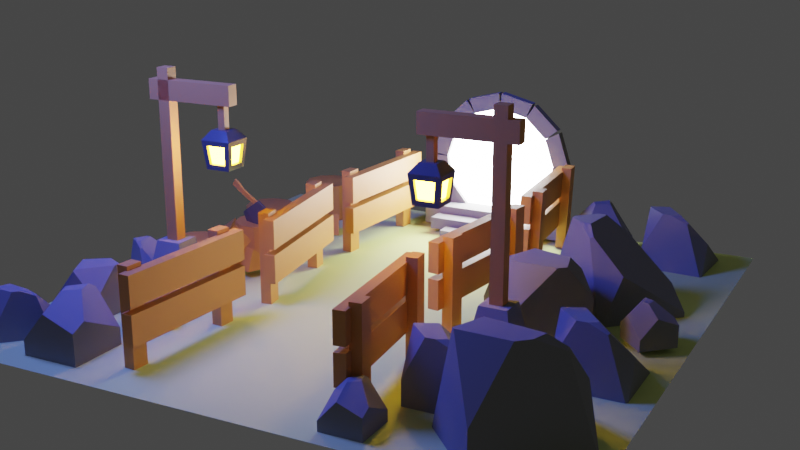 # Source: portal.blend  (saved by Blender 3.2.14; exported with 4.5.12 LTS)
import bpy
from mathutils import Matrix  # noqa: F401  (used for matrix-valued properties, if any)

bpy.ops.wm.read_factory_settings(use_empty=True)
scene = bpy.context.scene
scene.name = 'Scene'

# ---- collections
col_others = bpy.data.collections.new('others'); scene.collection.children.link(col_others)
col_fences = bpy.data.collections.new('fences'); scene.collection.children.link(col_fences)
col_trunks = bpy.data.collections.new('trunks'); scene.collection.children.link(col_trunks)
col_floor = bpy.data.collections.new('floor'); scene.collection.children.link(col_floor)
col_axe = bpy.data.collections.new('axe'); scene.collection.children.link(col_axe)
col_polelights = bpy.data.collections.new('poleLights'); scene.collection.children.link(col_polelights)
col_rocks = bpy.data.collections.new('rocks'); scene.collection.children.link(col_rocks)
col_portal = bpy.data.collections.new('portal'); scene.collection.children.link(col_portal)

# ---- materials (node trees are filled in below, after node groups)
mat_wood = bpy.data.materials.new('wood')
mat_grass = bpy.data.materials.new('grass')
mat_metal = bpy.data.materials.new('metal')
mat_rock = bpy.data.materials.new('rock')
mat_lampemission = bpy.data.materials.new('lampEmission')
mat_potallight = bpy.data.materials.new('potalLight')

# ---- material node trees
mat_wood.use_nodes = True; mat_wood.node_tree.nodes.clear()
_N = mat_wood.node_tree.nodes; _L = mat_wood.node_tree.links
n0 = _N.new('ShaderNodeBsdfPrincipled'); n0.name = 'Principled BSDF'; n0.location = (10, 300)
n0.distribution = 'GGX'
n0.subsurface_method = 'RANDOM_WALK_SKIN'
n0.inputs[0].default_value = (0.6738, 0.2841, 0.06243, 1.0)
n0.inputs[3].default_value = 1.45
n0.inputs[27].default_value = (0.0, 0.0, 0.0, 1.0)
n0.inputs[28].default_value = 1.0
n1 = _N.new('ShaderNodeOutputMaterial'); n1.name = 'Material Output'; n1.location = (300, 300)
_L.new(n0.outputs[0], n1.inputs[0])
n1.is_active_output = True
mat_grass.use_nodes = True; mat_grass.node_tree.nodes.clear()
_N = mat_grass.node_tree.nodes; _L = mat_grass.node_tree.links
n0 = _N.new('ShaderNodeBsdfPrincipled'); n0.name = 'Principled BSDF'; n0.location = (10, 300)
n0.distribution = 'GGX'
n0.subsurface_method = 'RANDOM_WALK_SKIN'
n0.inputs[0].default_value = (0.7046, 0.814, 0.2767, 1.0)
n0.inputs[2].default_value = 1.0
n0.inputs[3].default_value = 1.45
n0.inputs[27].default_value = (0.0, 0.0, 0.0, 1.0)
n0.inputs[28].default_value = 1.0
n1 = _N.new('ShaderNodeOutputMaterial'); n1.name = 'Material Output'; n1.location = (300, 300)
_L.new(n0.outputs[0], n1.inputs[0])
n1.is_active_output = True
mat_metal.use_nodes = True; mat_metal.node_tree.nodes.clear()
_N = mat_metal.node_tree.nodes; _L = mat_metal.node_tree.links
n0 = _N.new('ShaderNodeBsdfPrincipled'); n0.name = 'Principled BSDF'; n0.location = (10, 300)
n0.distribution = 'GGX'
n0.subsurface_method = 'RANDOM_WALK_SKIN'
n0.inputs[0].default_value = (0.0985, 0.0985, 0.0985, 1.0)
n0.inputs[2].default_value = 0.1269
n0.inputs[3].default_value = 1.45
n0.inputs[27].default_value = (0.0, 0.0, 0.0, 1.0)
n0.inputs[28].default_value = 1.0
n1 = _N.new('ShaderNodeOutputMaterial'); n1.name = 'Material Output'; n1.location = (300, 300)
_L.new(n0.outputs[0], n1.inputs[0])
n1.is_active_output = True
mat_rock.use_nodes = True; mat_rock.node_tree.nodes.clear()
_N = mat_rock.node_tree.nodes; _L = mat_rock.node_tree.links
n0 = _N.new('ShaderNodeBsdfPrincipled'); n0.name = 'Principled BSDF'; n0.location = (10, 300)
n0.distribution = 'GGX'
n0.subsurface_method = 'RANDOM_WALK_SKIN'
n0.inputs[0].default_value = (0.2529, 0.2529, 0.2529, 1.0)
n0.inputs[2].default_value = 1.0
n0.inputs[3].default_value = 1.45
n0.inputs[27].default_value = (0.0, 0.0, 0.0, 1.0)
n0.inputs[28].default_value = 1.0
n1 = _N.new('ShaderNodeOutputMaterial'); n1.name = 'Material Output'; n1.location = (300, 300)
_L.new(n0.outputs[0], n1.inputs[0])
n1.is_active_output = True
mat_lampemission.use_nodes = True; mat_lampemission.node_tree.nodes.clear()
_N = mat_lampemission.node_tree.nodes; _L = mat_lampemission.node_tree.links
n0 = _N.new('ShaderNodeOutputMaterial'); n0.name = 'Material Output'; n0.location = (300, 300)
n1 = _N.new('ShaderNodeEmission'); n1.name = 'Emission'; n1.location = (10, 300)
n1.inputs[0].default_value = (1.0, 0.5251, 0.01975, 1.0)
n1.inputs[1].default_value = 80.0
_L.new(n1.outputs[0], n0.inputs[0])
n0.is_active_output = True
mat_potallight.use_nodes = True; mat_potallight.node_tree.nodes.clear()
_N = mat_potallight.node_tree.nodes; _L = mat_potallight.node_tree.links
n0 = _N.new('ShaderNodeOutputMaterial'); n0.name = 'Material Output'; n0.location = (300, 300)
n1 = _N.new('ShaderNodeEmission'); n1.name = 'Emission'; n1.location = (10, 300)
n1.inputs[1].default_value = 40.0
_L.new(n1.outputs[0], n0.inputs[0])
n0.is_active_output = True

# ---- world
world_world = bpy.data.worlds.new('World'); scene.world = world_world
world_world.use_nodes = True; world_world.node_tree.nodes.clear()
_N = world_world.node_tree.nodes; _L = world_world.node_tree.links
n0 = _N.new('ShaderNodeOutputWorld'); n0.name = 'World Output'; n0.location = (300, 300)
n1 = _N.new('ShaderNodeBackground'); n1.name = 'Background'; n1.location = (10, 300)
n1.inputs[0].default_value = (0.05088, 0.05088, 0.05088, 1.0)
_L.new(n1.outputs[0], n0.inputs[0])
n0.is_active_output = True
world_world.color = (0.05088, 0.05088, 0.05088)
world_world.use_sun_shadow = False
world_world.sun_shadow_jitter_overblur = 0.0

# ---- cameras
cam_camera_001 = bpy.data.cameras.new('Camera.001')

# ---- lights
light_area = bpy.data.lights.new('Area', 'AREA')
light_area.color = (0.05781, 0.1009, 1.0)
light_area.transmission_factor = 0.0
light_area.energy = 188.5
light_area.shadow_soft_size = 1.0
light_area.shadow_maximum_resolution = 0.006
light_area.use_absolute_resolution = True
light_area.size = 1.0
light_area.size_y = 1.0

# ---- meshes
me_cube_003 = bpy.data.meshes.new('Cube.003')
me_cube_003.from_pydata([(-1.0, -1.0, -1.0), (-1.0, -1.0, 1.0), (-1.0, 1.0, -1.0), (-1.0, 1.0, 1.0), (1.0, -1.0, -1.0), (1.0, -1.0, 1.0), (1.0, 1.0, -1.0), (1.0, 1.0, 1.0), (-14.86, -1.018, -1.0), (-14.86, -1.018, 1.0), (-14.86, 0.9819, -1.0), (-14.86, 0.9819, 1.0), (-12.86, -1.018, -1.0), (-12.86, -1.018, 1.0), (-12.86, 0.9819, -1.0), (-12.86, 0.9819, 1.0), (-16.01, 2.674, 0.288), (-16.01, 2.674, 0.9134), (-16.0, 0.6736, 0.288), (-16.0, 0.6736, 0.9134), (2.011, 2.7, 0.288), (2.011, 2.7, 0.9134), (2.022, 0.6998, 0.288), (2.022, 0.6998, 0.9134), (-16.01, 2.674, -0.4603), (-16.01, 2.674, 0.1651), (-16.0, 0.6736, -0.4603), (-16.0, 0.6736, 0.1651), (2.011, 2.7, -0.4603), (2.011, 2.7, 0.1651), (2.022, 0.6998, -0.4603), (2.022, 0.6998, 0.1651)], [], [(0, 1, 3, 2), (2, 3, 7, 6), (6, 7, 5, 4), (4, 5, 1, 0), (7, 3, 1, 5), (8, 9, 11, 10), (10, 11, 15, 14), (14, 15, 13, 12), (12, 13, 9, 8), (15, 11, 9, 13), (21, 17, 19, 23), (19, 18, 22, 23), (17, 16, 18, 19), (21, 20, 16, 17), (23, 22, 20, 21), (29, 25, 27, 31), (27, 26, 30, 31), (25, 24, 26, 27), (29, 28, 24, 25), (31, 30, 28, 29)])
_uv = me_cube_003.uv_layers.new(name='UVMap')
_uv.uv.foreach_set('vector', [0.375, 0.0, 0.625, 0.0, 0.625, 0.25, 0.375, 0.25, 0.375, 0.25, 0.625, 0.25, 0.625, 0.5, 0.375, 0.5, 0.375, 0.5, 0.625, 0.5, 0.625, 0.75, 0.375, 0.75, 0.375, 0.75, 0.625, 0.75, 0.625, 1.0, 0.375, 1.0, 0.625, 0.5, 0.875, 0.5, 0.875, 0.75, 0.625, 0.75, 0.375, 0.0, 0.625, 0.0, 0.625, 0.25, 0.375, 0.25, 0.375, 0.25, 0.625, 0.25, 0.625, 0.5, 0.375, 0.5, 0.375, 0.5, 0.625, 0.5, 0.625, 0.75, 0.375, 0.75, 0.375, 0.75, 0.625, 0.75, 0.625, 1.0, 0.375, 1.0, 0.625, 0.5, 0.875, 0.5, 0.875, 0.75, 0.625, 0.75, 0.125, 0.5, 0.375, 0.5, 0.375, 0.75, 0.125, 0.75, 0.375, 0.75, 0.625, 0.75, 0.625, 1.0, 0.375, 1.0, 0.375, 0.5, 0.625, 0.5, 0.625, 0.75, 0.375, 0.75, 0.375, 0.25, 0.625, 0.25, 0.625, 0.5, 0.375, 0.5, 0.375, 0.0, 0.625, 0.0, 0.625, 0.25, 0.375, 0.25, 0.125, 0.5, 0.375, 0.5, 0.375, 0.75, 0.125, 0.75, 0.375, 0.75, 0.625, 0.75, 0.625, 1.0, 0.375, 1.0, 0.375, 0.5, 0.625, 0.5, 0.625, 0.75, 0.375, 0.75, 0.375, 0.25, 0.625, 0.25, 0.625, 0.5, 0.375, 0.5, 0.375, 0.0, 0.625, 0.0, 0.625, 0.25, 0.375, 0.25])
me_cube_003.materials.append(mat_wood)
me_cube_003.update()
me_cube_028 = bpy.data.meshes.new('Cube.028')
me_cube_028.from_pydata([(-1.0, -1.0, -1.0), (-1.0, -1.0, 1.0), (-1.0, 1.0, -1.0), (-1.0, 1.0, 1.0), (1.0, -1.0, -1.0), (1.0, -1.0, 1.0), (1.0, 1.0, -1.0), (1.0, 1.0, 1.0), (-14.86, -1.018, -1.0), (-14.86, -1.018, 1.0), (-14.86, 0.9819, -1.0), (-14.86, 0.9819, 1.0), (-12.86, -1.018, -1.0), (-12.86, -1.018, 1.0), (-12.86, 0.9819, -1.0), (-12.86, 0.9819, 1.0), (-16.01, 2.674, 0.288), (-16.01, 2.674, 0.9134), (-16.0, 0.6736, 0.288), (-16.0, 0.6736, 0.9134), (2.011, 2.7, 0.288), (2.011, 2.7, 0.9134), (2.022, 0.6998, 0.288), (2.022, 0.6998, 0.9134), (-16.01, 2.674, -0.4603), (-16.01, 2.674, 0.1651), (-16.0, 0.6736, -0.4603), (-16.0, 0.6736, 0.1651), (2.011, 2.7, -0.4603), (2.011, 2.7, 0.1651), (2.022, 0.6998, -0.4603), (2.022, 0.6998, 0.1651)], [], [(0, 1, 3, 2), (2, 3, 7, 6), (6, 7, 5, 4), (4, 5, 1, 0), (7, 3, 1, 5), (8, 9, 11, 10), (10, 11, 15, 14), (14, 15, 13, 12), (12, 13, 9, 8), (15, 11, 9, 13), (21, 17, 19, 23), (19, 18, 22, 23), (17, 16, 18, 19), (21, 20, 16, 17), (23, 22, 20, 21), (29, 25, 27, 31), (27, 26, 30, 31), (25, 24, 26, 27), (29, 28, 24, 25), (31, 30, 28, 29)])
_uv = me_cube_028.uv_layers.new(name='UVMap')
_uv.uv.foreach_set('vector', [0.375, 0.0, 0.625, 0.0, 0.625, 0.25, 0.375, 0.25, 0.375, 0.25, 0.625, 0.25, 0.625, 0.5, 0.375, 0.5, 0.375, 0.5, 0.625, 0.5, 0.625, 0.75, 0.375, 0.75, 0.375, 0.75, 0.625, 0.75, 0.625, 1.0, 0.375, 1.0, 0.625, 0.5, 0.875, 0.5, 0.875, 0.75, 0.625, 0.75, 0.375, 0.0, 0.625, 0.0, 0.625, 0.25, 0.375, 0.25, 0.375, 0.25, 0.625, 0.25, 0.625, 0.5, 0.375, 0.5, 0.375, 0.5, 0.625, 0.5, 0.625, 0.75, 0.375, 0.75, 0.375, 0.75, 0.625, 0.75, 0.625, 1.0, 0.375, 1.0, 0.625, 0.5, 0.875, 0.5, 0.875, 0.75, 0.625, 0.75, 0.125, 0.5, 0.375, 0.5, 0.375, 0.75, 0.125, 0.75, 0.375, 0.75, 0.625, 0.75, 0.625, 1.0, 0.375, 1.0, 0.375, 0.5, 0.625, 0.5, 0.625, 0.75, 0.375, 0.75, 0.375, 0.25, 0.625, 0.25, 0.625, 0.5, 0.375, 0.5, 0.375, 0.0, 0.625, 0.0, 0.625, 0.25, 0.375, 0.25, 0.125, 0.5, 0.375, 0.5, 0.375, 0.75, 0.125, 0.75, 0.375, 0.75, 0.625, 0.75, 0.625, 1.0, 0.375, 1.0, 0.375, 0.5, 0.625, 0.5, 0.625, 0.75, 0.375, 0.75, 0.375, 0.25, 0.625, 0.25, 0.625, 0.5, 0.375, 0.5, 0.375, 0.0, 0.625, 0.0, 0.625, 0.25, 0.375, 0.25])
me_cube_028.materials.append(mat_wood)
me_cube_028.update()
me_cube_029 = bpy.data.meshes.new('Cube.029')
me_cube_029.from_pydata([(-1.0, -1.0, -1.0), (-1.0, -1.0, 1.0), (-1.0, 1.0, -1.0), (-1.0, 1.0, 1.0), (1.0, -1.0, -1.0), (1.0, -1.0, 1.0), (1.0, 1.0, -1.0), (1.0, 1.0, 1.0), (-14.86, -1.018, -1.0), (-14.86, -1.018, 1.0), (-14.86, 0.9819, -1.0), (-14.86, 0.9819, 1.0), (-12.86, -1.018, -1.0), (-12.86, -1.018, 1.0), (-12.86, 0.9819, -1.0), (-12.86, 0.9819, 1.0), (-16.01, 2.674, 0.288), (-16.01, 2.674, 0.9134), (-16.0, 0.6736, 0.288), (-16.0, 0.6736, 0.9134), (2.011, 2.7, 0.288), (2.011, 2.7, 0.9134), (2.022, 0.6998, 0.288), (2.022, 0.6998, 0.9134), (-16.01, 2.674, -0.4603), (-16.01, 2.674, 0.1651), (-16.0, 0.6736, -0.4603), (-16.0, 0.6736, 0.1651), (2.011, 2.7, -0.4603), (2.011, 2.7, 0.1651), (2.022, 0.6998, -0.4603), (2.022, 0.6998, 0.1651)], [], [(0, 1, 3, 2), (2, 3, 7, 6), (6, 7, 5, 4), (4, 5, 1, 0), (7, 3, 1, 5), (8, 9, 11, 10), (10, 11, 15, 14), (14, 15, 13, 12), (12, 13, 9, 8), (15, 11, 9, 13), (21, 17, 19, 23), (19, 18, 22, 23), (17, 16, 18, 19), (21, 20, 16, 17), (23, 22, 20, 21), (29, 25, 27, 31), (27, 26, 30, 31), (25, 24, 26, 27), (29, 28, 24, 25), (31, 30, 28, 29)])
_uv = me_cube_029.uv_layers.new(name='UVMap')
_uv.uv.foreach_set('vector', [0.375, 0.0, 0.625, 0.0, 0.625, 0.25, 0.375, 0.25, 0.375, 0.25, 0.625, 0.25, 0.625, 0.5, 0.375, 0.5, 0.375, 0.5, 0.625, 0.5, 0.625, 0.75, 0.375, 0.75, 0.375, 0.75, 0.625, 0.75, 0.625, 1.0, 0.375, 1.0, 0.625, 0.5, 0.875, 0.5, 0.875, 0.75, 0.625, 0.75, 0.375, 0.0, 0.625, 0.0, 0.625, 0.25, 0.375, 0.25, 0.375, 0.25, 0.625, 0.25, 0.625, 0.5, 0.375, 0.5, 0.375, 0.5, 0.625, 0.5, 0.625, 0.75, 0.375, 0.75, 0.375, 0.75, 0.625, 0.75, 0.625, 1.0, 0.375, 1.0, 0.625, 0.5, 0.875, 0.5, 0.875, 0.75, 0.625, 0.75, 0.125, 0.5, 0.375, 0.5, 0.375, 0.75, 0.125, 0.75, 0.375, 0.75, 0.625, 0.75, 0.625, 1.0, 0.375, 1.0, 0.375, 0.5, 0.625, 0.5, 0.625, 0.75, 0.375, 0.75, 0.375, 0.25, 0.625, 0.25, 0.625, 0.5, 0.375, 0.5, 0.375, 0.0, 0.625, 0.0, 0.625, 0.25, 0.375, 0.25, 0.125, 0.5, 0.375, 0.5, 0.375, 0.75, 0.125, 0.75, 0.375, 0.75, 0.625, 0.75, 0.625, 1.0, 0.375, 1.0, 0.375, 0.5, 0.625, 0.5, 0.625, 0.75, 0.375, 0.75, 0.375, 0.25, 0.625, 0.25, 0.625, 0.5, 0.375, 0.5, 0.375, 0.0, 0.625, 0.0, 0.625, 0.25, 0.375, 0.25])
me_cube_029.materials.append(mat_wood)
me_cube_029.update()
me_cube_030 = bpy.data.meshes.new('Cube.030')
me_cube_030.from_pydata([(-1.0, -1.0, -1.0), (-1.0, -1.0, 1.0), (-1.0, 1.0, -1.0), (-1.0, 1.0, 1.0), (1.0, -1.0, -1.0), (1.0, -1.0, 1.0), (1.0, 1.0, -1.0), (1.0, 1.0, 1.0), (-14.86, -1.018, -1.0), (-14.86, -1.018, 1.0), (-14.86, 0.9819, -1.0), (-14.86, 0.9819, 1.0), (-12.86, -1.018, -1.0), (-12.86, -1.018, 1.0), (-12.86, 0.9819, -1.0), (-12.86, 0.9819, 1.0), (-16.01, 2.674, 0.288), (-16.01, 2.674, 0.9134), (-16.0, 0.6736, 0.288), (-16.0, 0.6736, 0.9134), (2.011, 2.7, 0.288), (2.011, 2.7, 0.9134), (2.022, 0.6998, 0.288), (2.022, 0.6998, 0.9134), (-16.01, 2.674, -0.4603), (-16.01, 2.674, 0.1651), (-16.0, 0.6736, -0.4603), (-16.0, 0.6736, 0.1651), (2.011, 2.7, -0.4603), (2.011, 2.7, 0.1651), (2.022, 0.6998, -0.4603), (2.022, 0.6998, 0.1651)], [], [(0, 1, 3, 2), (2, 3, 7, 6), (6, 7, 5, 4), (4, 5, 1, 0), (7, 3, 1, 5), (8, 9, 11, 10), (10, 11, 15, 14), (14, 15, 13, 12), (12, 13, 9, 8), (15, 11, 9, 13), (21, 17, 19, 23), (19, 18, 22, 23), (17, 16, 18, 19), (21, 20, 16, 17), (23, 22, 20, 21), (29, 25, 27, 31), (27, 26, 30, 31), (25, 24, 26, 27), (29, 28, 24, 25), (31, 30, 28, 29)])
_uv = me_cube_030.uv_layers.new(name='UVMap')
_uv.uv.foreach_set('vector', [0.375, 0.0, 0.625, 0.0, 0.625, 0.25, 0.375, 0.25, 0.375, 0.25, 0.625, 0.25, 0.625, 0.5, 0.375, 0.5, 0.375, 0.5, 0.625, 0.5, 0.625, 0.75, 0.375, 0.75, 0.375, 0.75, 0.625, 0.75, 0.625, 1.0, 0.375, 1.0, 0.625, 0.5, 0.875, 0.5, 0.875, 0.75, 0.625, 0.75, 0.375, 0.0, 0.625, 0.0, 0.625, 0.25, 0.375, 0.25, 0.375, 0.25, 0.625, 0.25, 0.625, 0.5, 0.375, 0.5, 0.375, 0.5, 0.625, 0.5, 0.625, 0.75, 0.375, 0.75, 0.375, 0.75, 0.625, 0.75, 0.625, 1.0, 0.375, 1.0, 0.625, 0.5, 0.875, 0.5, 0.875, 0.75, 0.625, 0.75, 0.125, 0.5, 0.375, 0.5, 0.375, 0.75, 0.125, 0.75, 0.375, 0.75, 0.625, 0.75, 0.625, 1.0, 0.375, 1.0, 0.375, 0.5, 0.625, 0.5, 0.625, 0.75, 0.375, 0.75, 0.375, 0.25, 0.625, 0.25, 0.625, 0.5, 0.375, 0.5, 0.375, 0.0, 0.625, 0.0, 0.625, 0.25, 0.375, 0.25, 0.125, 0.5, 0.375, 0.5, 0.375, 0.75, 0.125, 0.75, 0.375, 0.75, 0.625, 0.75, 0.625, 1.0, 0.375, 1.0, 0.375, 0.5, 0.625, 0.5, 0.625, 0.75, 0.375, 0.75, 0.375, 0.25, 0.625, 0.25, 0.625, 0.5, 0.375, 0.5, 0.375, 0.0, 0.625, 0.0, 0.625, 0.25, 0.375, 0.25])
me_cube_030.materials.append(mat_wood)
me_cube_030.update()
me_cube_031 = bpy.data.meshes.new('Cube.031')
me_cube_031.from_pydata([(-1.0, -1.0, -1.0), (-1.0, -1.0, 1.0), (-1.0, 1.0, -1.0), (-1.0, 1.0, 1.0), (1.0, -1.0, -1.0), (1.0, -1.0, 1.0), (1.0, 1.0, -1.0), (1.0, 1.0, 1.0), (-14.86, -1.018, -1.0), (-14.86, -1.018, 1.0), (-14.86, 0.9819, -1.0), (-14.86, 0.9819, 1.0), (-12.86, -1.018, -1.0), (-12.86, -1.018, 1.0), (-12.86, 0.9819, -1.0), (-12.86, 0.9819, 1.0), (-16.01, 2.674, 0.288), (-16.01, 2.674, 0.9134), (-16.0, 0.6736, 0.288), (-16.0, 0.6736, 0.9134), (2.011, 2.7, 0.288), (2.011, 2.7, 0.9134), (2.022, 0.6998, 0.288), (2.022, 0.6998, 0.9134), (-16.01, 2.674, -0.4603), (-16.01, 2.674, 0.1651), (-16.0, 0.6736, -0.4603), (-16.0, 0.6736, 0.1651), (2.011, 2.7, -0.4603), (2.011, 2.7, 0.1651), (2.022, 0.6998, -0.4603), (2.022, 0.6998, 0.1651)], [], [(0, 1, 3, 2), (2, 3, 7, 6), (6, 7, 5, 4), (4, 5, 1, 0), (7, 3, 1, 5), (8, 9, 11, 10), (10, 11, 15, 14), (14, 15, 13, 12), (12, 13, 9, 8), (15, 11, 9, 13), (21, 17, 19, 23), (19, 18, 22, 23), (17, 16, 18, 19), (21, 20, 16, 17), (23, 22, 20, 21), (29, 25, 27, 31), (27, 26, 30, 31), (25, 24, 26, 27), (29, 28, 24, 25), (31, 30, 28, 29)])
_uv = me_cube_031.uv_layers.new(name='UVMap')
_uv.uv.foreach_set('vector', [0.375, 0.0, 0.625, 0.0, 0.625, 0.25, 0.375, 0.25, 0.375, 0.25, 0.625, 0.25, 0.625, 0.5, 0.375, 0.5, 0.375, 0.5, 0.625, 0.5, 0.625, 0.75, 0.375, 0.75, 0.375, 0.75, 0.625, 0.75, 0.625, 1.0, 0.375, 1.0, 0.625, 0.5, 0.875, 0.5, 0.875, 0.75, 0.625, 0.75, 0.375, 0.0, 0.625, 0.0, 0.625, 0.25, 0.375, 0.25, 0.375, 0.25, 0.625, 0.25, 0.625, 0.5, 0.375, 0.5, 0.375, 0.5, 0.625, 0.5, 0.625, 0.75, 0.375, 0.75, 0.375, 0.75, 0.625, 0.75, 0.625, 1.0, 0.375, 1.0, 0.625, 0.5, 0.875, 0.5, 0.875, 0.75, 0.625, 0.75, 0.125, 0.5, 0.375, 0.5, 0.375, 0.75, 0.125, 0.75, 0.375, 0.75, 0.625, 0.75, 0.625, 1.0, 0.375, 1.0, 0.375, 0.5, 0.625, 0.5, 0.625, 0.75, 0.375, 0.75, 0.375, 0.25, 0.625, 0.25, 0.625, 0.5, 0.375, 0.5, 0.375, 0.0, 0.625, 0.0, 0.625, 0.25, 0.375, 0.25, 0.125, 0.5, 0.375, 0.5, 0.375, 0.75, 0.125, 0.75, 0.375, 0.75, 0.625, 0.75, 0.625, 1.0, 0.375, 1.0, 0.375, 0.5, 0.625, 0.5, 0.625, 0.75, 0.375, 0.75, 0.375, 0.25, 0.625, 0.25, 0.625, 0.5, 0.375, 0.5, 0.375, 0.0, 0.625, 0.0, 0.625, 0.25, 0.375, 0.25])
me_cube_031.materials.append(mat_wood)
me_cube_031.update()
me_cube_032 = bpy.data.meshes.new('Cube.032')
me_cube_032.from_pydata([(-1.0, -1.0, -1.0), (-1.0, -1.0, 1.0), (-1.0, 1.0, -1.0), (-1.0, 1.0, 1.0), (1.0, -1.0, -1.0), (1.0, -1.0, 1.0), (1.0, 1.0, -1.0), (1.0, 1.0, 1.0), (-14.86, -1.018, -1.0), (-14.86, -1.018, 1.0), (-14.86, 0.9819, -1.0), (-14.86, 0.9819, 1.0), (-12.86, -1.018, -1.0), (-12.86, -1.018, 1.0), (-12.86, 0.9819, -1.0), (-12.86, 0.9819, 1.0), (-16.01, 2.674, 0.288), (-16.01, 2.674, 0.9134), (-16.0, 0.6736, 0.288), (-16.0, 0.6736, 0.9134), (2.011, 2.7, 0.288), (2.011, 2.7, 0.9134), (2.022, 0.6998, 0.288), (2.022, 0.6998, 0.9134), (-16.01, 2.674, -0.4603), (-16.01, 2.674, 0.1651), (-16.0, 0.6736, -0.4603), (-16.0, 0.6736, 0.1651), (2.011, 2.7, -0.4603), (2.011, 2.7, 0.1651), (2.022, 0.6998, -0.4603), (2.022, 0.6998, 0.1651)], [], [(0, 1, 3, 2), (2, 3, 7, 6), (6, 7, 5, 4), (4, 5, 1, 0), (7, 3, 1, 5), (8, 9, 11, 10), (10, 11, 15, 14), (14, 15, 13, 12), (12, 13, 9, 8), (15, 11, 9, 13), (21, 17, 19, 23), (19, 18, 22, 23), (17, 16, 18, 19), (21, 20, 16, 17), (23, 22, 20, 21), (29, 25, 27, 31), (27, 26, 30, 31), (25, 24, 26, 27), (29, 28, 24, 25), (31, 30, 28, 29)])
_uv = me_cube_032.uv_layers.new(name='UVMap')
_uv.uv.foreach_set('vector', [0.375, 0.0, 0.625, 0.0, 0.625, 0.25, 0.375, 0.25, 0.375, 0.25, 0.625, 0.25, 0.625, 0.5, 0.375, 0.5, 0.375, 0.5, 0.625, 0.5, 0.625, 0.75, 0.375, 0.75, 0.375, 0.75, 0.625, 0.75, 0.625, 1.0, 0.375, 1.0, 0.625, 0.5, 0.875, 0.5, 0.875, 0.75, 0.625, 0.75, 0.375, 0.0, 0.625, 0.0, 0.625, 0.25, 0.375, 0.25, 0.375, 0.25, 0.625, 0.25, 0.625, 0.5, 0.375, 0.5, 0.375, 0.5, 0.625, 0.5, 0.625, 0.75, 0.375, 0.75, 0.375, 0.75, 0.625, 0.75, 0.625, 1.0, 0.375, 1.0, 0.625, 0.5, 0.875, 0.5, 0.875, 0.75, 0.625, 0.75, 0.125, 0.5, 0.375, 0.5, 0.375, 0.75, 0.125, 0.75, 0.375, 0.75, 0.625, 0.75, 0.625, 1.0, 0.375, 1.0, 0.375, 0.5, 0.625, 0.5, 0.625, 0.75, 0.375, 0.75, 0.375, 0.25, 0.625, 0.25, 0.625, 0.5, 0.375, 0.5, 0.375, 0.0, 0.625, 0.0, 0.625, 0.25, 0.375, 0.25, 0.125, 0.5, 0.375, 0.5, 0.375, 0.75, 0.125, 0.75, 0.375, 0.75, 0.625, 0.75, 0.625, 1.0, 0.375, 1.0, 0.375, 0.5, 0.625, 0.5, 0.625, 0.75, 0.375, 0.75, 0.375, 0.25, 0.625, 0.25, 0.625, 0.5, 0.375, 0.5, 0.375, 0.0, 0.625, 0.0, 0.625, 0.25, 0.375, 0.25])
me_cube_032.materials.append(mat_wood)
me_cube_032.update()
me_cylinder = bpy.data.meshes.new('Cylinder')
me_cylinder.from_pydata([(0.0, 1.0, -0.03172), (0.0, 1.0, 1.893), (0.5878, 0.809, -0.03172), (0.5878, 0.809, 1.893), (0.9511, 0.309, -0.03172), (0.9511, 0.309, 1.893), (0.9511, -0.309, -0.03172), (0.9511, -0.309, 1.893), (0.5878, -0.809, -0.03172), (0.5878, -0.809, 1.893), (-8.742e-08, -1.0, -0.03172), (-8.742e-08, -1.0, 1.893), (-0.5878, -0.809, -0.03172), (-0.5878, -0.809, 1.893), (-0.9511, -0.309, -0.03172), (-0.9511, -0.309, 1.893), (-0.9511, 0.309, -0.03172), (-0.9511, 0.309, 1.893), (-0.5878, 0.809, -0.03172), (-0.5878, 0.809, 1.893)], [], [(0, 1, 3, 2), (2, 3, 5, 4), (4, 5, 7, 6), (6, 7, 9, 8), (8, 9, 11, 10), (10, 11, 13, 12), (12, 13, 15, 14), (14, 15, 17, 16), (3, 1, 19, 17, 15, 13, 11, 9, 7, 5), (16, 17, 19, 18), (18, 19, 1, 0)])
_uv = me_cylinder.uv_layers.new(name='UVMap')
_uv.uv.foreach_set('vector', [1.0, 0.5, 1.0, 1.0, 0.9, 1.0, 0.9, 0.5, 0.9, 0.5, 0.9, 1.0, 0.8, 1.0, 0.8, 0.5, 0.8, 0.5, 0.8, 1.0, 0.7, 1.0, 0.7, 0.5, 0.7, 0.5, 0.7, 1.0, 0.6, 1.0, 0.6, 0.5, 0.6, 0.5, 0.6, 1.0, 0.5, 1.0, 0.5, 0.5, 0.5, 0.5, 0.5, 1.0, 0.4, 1.0, 0.4, 0.5, 0.4, 0.5, 0.4, 1.0, 0.3, 1.0, 0.3, 0.5, 0.3, 0.5, 0.3, 1.0, 0.2, 1.0, 0.2, 0.5, 0.3911, 0.4442, 0.25, 0.49, 0.1089, 0.4442, 0.02175, 0.3242, 0.02175, 0.1758, 0.1089, 0.05584, 0.25, 0.01, 0.3911, 0.05584, 0.4783, 0.1758, 0.4783, 0.3242, 0.2, 0.5, 0.2, 1.0, 0.1, 1.0, 0.1, 0.5, 0.1, 0.5, 0.1, 1.0, -7.451e-08, 1.0, -7.451e-08, 0.5])
me_cylinder.materials.append(mat_wood)
me_cylinder.update()
me_cylinder_001 = bpy.data.meshes.new('Cylinder.001')
me_cylinder_001.from_pydata([(0.0, 1.0, -0.03172), (0.0, 1.0, 2.208), (0.5878, 0.809, -0.03172), (0.5878, 0.809, 2.208), (0.9511, 0.309, -0.03172), (0.9511, 0.309, 2.208), (0.9511, -0.309, -0.03172), (0.9511, -0.309, 2.208), (0.5878, -0.809, -0.03172), (0.5878, -0.809, 2.208), (-8.742e-08, -1.0, -0.03172), (-8.742e-08, -1.0, 2.208), (-0.5878, -0.809, -0.03172), (-0.5878, -0.809, 2.208), (-0.9511, -0.309, -0.03172), (-0.9511, -0.309, 2.208), (-0.9511, 0.309, -0.03172), (-0.9511, 0.309, 2.208), (-0.5878, 0.809, -0.03172), (-0.5878, 0.809, 2.208)], [], [(0, 1, 3, 2), (2, 3, 5, 4), (4, 5, 7, 6), (6, 7, 9, 8), (8, 9, 11, 10), (10, 11, 13, 12), (12, 13, 15, 14), (14, 15, 17, 16), (3, 1, 19, 17, 15, 13, 11, 9, 7, 5), (16, 17, 19, 18), (18, 19, 1, 0)])
_uv = me_cylinder_001.uv_layers.new(name='UVMap')
_uv.uv.foreach_set('vector', [1.0, 0.5, 1.0, 1.0, 0.9, 1.0, 0.9, 0.5, 0.9, 0.5, 0.9, 1.0, 0.8, 1.0, 0.8, 0.5, 0.8, 0.5, 0.8, 1.0, 0.7, 1.0, 0.7, 0.5, 0.7, 0.5, 0.7, 1.0, 0.6, 1.0, 0.6, 0.5, 0.6, 0.5, 0.6, 1.0, 0.5, 1.0, 0.5, 0.5, 0.5, 0.5, 0.5, 1.0, 0.4, 1.0, 0.4, 0.5, 0.4, 0.5, 0.4, 1.0, 0.3, 1.0, 0.3, 0.5, 0.3, 0.5, 0.3, 1.0, 0.2, 1.0, 0.2, 0.5, 0.3911, 0.4442, 0.25, 0.49, 0.1089, 0.4442, 0.02175, 0.3242, 0.02175, 0.1758, 0.1089, 0.05584, 0.25, 0.01, 0.3911, 0.05584, 0.4783, 0.1758, 0.4783, 0.3242, 0.2, 0.5, 0.2, 1.0, 0.1, 1.0, 0.1, 0.5, 0.1, 0.5, 0.1, 1.0, -7.451e-08, 1.0, -7.451e-08, 0.5])
me_cylinder_001.materials.append(mat_wood)
me_cylinder_001.update()
me_cylinder_002 = bpy.data.meshes.new('Cylinder.002')
me_cylinder_002.from_pydata([(0.0, 1.0, -0.03172), (0.0, 1.0, 1.696), (0.5878, 0.809, -0.03172), (0.5878, 0.809, 1.696), (0.9511, 0.309, -0.03172), (0.9511, 0.309, 1.696), (0.9511, -0.309, -0.03172), (0.9511, -0.309, 1.696), (0.5878, -0.809, -0.03172), (0.5878, -0.809, 1.696), (-8.742e-08, -1.0, -0.03172), (-8.742e-08, -1.0, 1.696), (-0.5878, -0.809, -0.03172), (-0.5878, -0.809, 1.696), (-0.9511, -0.309, -0.03172), (-0.9511, -0.309, 1.696), (-0.9511, 0.309, -0.03172), (-0.9511, 0.309, 1.696), (-0.5878, 0.809, -0.03172), (-0.5878, 0.809, 1.696)], [], [(0, 1, 3, 2), (2, 3, 5, 4), (4, 5, 7, 6), (6, 7, 9, 8), (8, 9, 11, 10), (10, 11, 13, 12), (12, 13, 15, 14), (14, 15, 17, 16), (3, 1, 19, 17, 15, 13, 11, 9, 7, 5), (16, 17, 19, 18), (18, 19, 1, 0)])
_uv = me_cylinder_002.uv_layers.new(name='UVMap')
_uv.uv.foreach_set('vector', [1.0, 0.5, 1.0, 1.0, 0.9, 1.0, 0.9, 0.5, 0.9, 0.5, 0.9, 1.0, 0.8, 1.0, 0.8, 0.5, 0.8, 0.5, 0.8, 1.0, 0.7, 1.0, 0.7, 0.5, 0.7, 0.5, 0.7, 1.0, 0.6, 1.0, 0.6, 0.5, 0.6, 0.5, 0.6, 1.0, 0.5, 1.0, 0.5, 0.5, 0.5, 0.5, 0.5, 1.0, 0.4, 1.0, 0.4, 0.5, 0.4, 0.5, 0.4, 1.0, 0.3, 1.0, 0.3, 0.5, 0.3, 0.5, 0.3, 1.0, 0.2, 1.0, 0.2, 0.5, 0.3911, 0.4442, 0.25, 0.49, 0.1089, 0.4442, 0.02175, 0.3242, 0.02175, 0.1758, 0.1089, 0.05584, 0.25, 0.01, 0.3911, 0.05584, 0.4783, 0.1758, 0.4783, 0.3242, 0.2, 0.5, 0.2, 1.0, 0.1, 1.0, 0.1, 0.5, 0.1, 0.5, 0.1, 1.0, -7.451e-08, 1.0, -7.451e-08, 0.5])
me_cylinder_002.materials.append(mat_wood)
me_cylinder_002.update()
me_cylinder_003 = bpy.data.meshes.new('Cylinder.003')
me_cylinder_003.from_pydata([(0.0, 1.0, -0.03172), (0.0, 1.0, 2.699), (0.5878, 0.809, -0.03172), (0.5878, 0.809, 2.699), (0.9511, 0.309, -0.03172), (0.9511, 0.309, 2.699), (0.9511, -0.309, -0.03172), (0.9511, -0.309, 2.699), (0.5878, -0.809, -0.03172), (0.5878, -0.809, 2.699), (-8.742e-08, -1.0, -0.03172), (-8.742e-08, -1.0, 2.699), (-0.5878, -0.809, -0.03172), (-0.5878, -0.809, 2.699), (-0.9511, -0.309, -0.03172), (-0.9511, -0.309, 2.699), (-0.9511, 0.309, -0.03172), (-0.9511, 0.309, 2.699), (-0.5878, 0.809, -0.03172), (-0.5878, 0.809, 2.699)], [], [(0, 1, 3, 2), (2, 3, 5, 4), (4, 5, 7, 6), (6, 7, 9, 8), (8, 9, 11, 10), (10, 11, 13, 12), (12, 13, 15, 14), (14, 15, 17, 16), (3, 1, 19, 17, 15, 13, 11, 9, 7, 5), (16, 17, 19, 18), (18, 19, 1, 0)])
_uv = me_cylinder_003.uv_layers.new(name='UVMap')
_uv.uv.foreach_set('vector', [1.0, 0.5, 1.0, 1.0, 0.9, 1.0, 0.9, 0.5, 0.9, 0.5, 0.9, 1.0, 0.8, 1.0, 0.8, 0.5, 0.8, 0.5, 0.8, 1.0, 0.7, 1.0, 0.7, 0.5, 0.7, 0.5, 0.7, 1.0, 0.6, 1.0, 0.6, 0.5, 0.6, 0.5, 0.6, 1.0, 0.5, 1.0, 0.5, 0.5, 0.5, 0.5, 0.5, 1.0, 0.4, 1.0, 0.4, 0.5, 0.4, 0.5, 0.4, 1.0, 0.3, 1.0, 0.3, 0.5, 0.3, 0.5, 0.3, 1.0, 0.2, 1.0, 0.2, 0.5, 0.3911, 0.4442, 0.25, 0.49, 0.1089, 0.4442, 0.02175, 0.3242, 0.02175, 0.1758, 0.1089, 0.05584, 0.25, 0.01, 0.3911, 0.05584, 0.4783, 0.1758, 0.4783, 0.3242, 0.2, 0.5, 0.2, 1.0, 0.1, 1.0, 0.1, 0.5, 0.1, 0.5, 0.1, 1.0, -7.451e-08, 1.0, -7.451e-08, 0.5])
me_cylinder_003.materials.append(mat_wood)
me_cylinder_003.update()
me_cylinder_005 = bpy.data.meshes.new('Cylinder.005')
me_cylinder_005.from_pydata([(0.0, 0.0, -1.0), (0.0, 0.0, 1.0), (-8.742e-08, -1.0, -1.0), (-8.742e-08, -1.0, 1.0), (-0.5878, -0.809, -1.0), (-0.5878, -0.809, 1.0), (-0.9511, -0.309, -1.0), (-0.9511, -0.309, 1.0)], [], [(0, 2, 4), (1, 5, 3), (2, 3, 5, 4), (0, 4, 6), (1, 7, 5), (4, 5, 7, 6), (6, 7, 1, 0)])
_uv = me_cylinder_005.uv_layers.new(name='UVMap')
_uv.uv.foreach_set('vector', [0.75, 0.25, 0.75, 0.01, 0.6089, 0.05584, 0.25, 0.25, 0.1089, 0.05584, 0.25, 0.01, 0.5, 0.5, 0.5, 1.0, 0.4, 1.0, 0.4, 0.5, 0.75, 0.25, 0.6089, 0.05584, 0.5217, 0.1758, 0.25, 0.25, 0.02175, 0.1758, 0.1089, 0.05584, 0.4, 0.5, 0.4, 1.0, 0.3, 1.0, 0.3, 0.5, 0.3, 0.5, 0.3, 1.0, 0.25, 0.25, 0.75, 0.25])
me_cylinder_005.materials.append(mat_wood)
me_cylinder_005.update()
me_cylinder_006 = bpy.data.meshes.new('Cylinder.006')
me_cylinder_006.from_pydata([(0.0, 0.0, -1.0), (0.0, 0.0, 1.0), (-8.742e-08, -1.0, -1.0), (-8.742e-08, -1.0, 1.0), (-0.5878, -0.809, -1.0), (-0.5878, -0.809, 1.0), (-0.9511, -0.309, -1.0), (-0.9511, -0.309, 1.0)], [], [(0, 2, 4), (1, 5, 3), (2, 3, 5, 4), (0, 4, 6), (1, 7, 5), (4, 5, 7, 6), (6, 7, 1, 0)])
_uv = me_cylinder_006.uv_layers.new(name='UVMap')
_uv.uv.foreach_set('vector', [0.75, 0.25, 0.75, 0.01, 0.6089, 0.05584, 0.25, 0.25, 0.1089, 0.05584, 0.25, 0.01, 0.5, 0.5, 0.5, 1.0, 0.4, 1.0, 0.4, 0.5, 0.75, 0.25, 0.6089, 0.05584, 0.5217, 0.1758, 0.25, 0.25, 0.02175, 0.1758, 0.1089, 0.05584, 0.4, 0.5, 0.4, 1.0, 0.3, 1.0, 0.3, 0.5, 0.3, 0.5, 0.3, 1.0, 0.25, 0.25, 0.75, 0.25])
me_cylinder_006.materials.append(mat_wood)
me_cylinder_006.update()
me_cylinder_007 = bpy.data.meshes.new('Cylinder.007')
me_cylinder_007.from_pydata([(0.0, 0.0, -1.0), (0.0, 0.0, 1.0), (-8.742e-08, -1.0, -1.0), (-8.742e-08, -1.0, 1.0), (-0.5878, -0.809, -1.0), (-0.5878, -0.809, 1.0), (-0.9511, -0.309, -1.0), (-0.9511, -0.309, 1.0)], [], [(0, 2, 4), (1, 5, 3), (2, 3, 5, 4), (0, 4, 6), (1, 7, 5), (4, 5, 7, 6), (6, 7, 1, 0)])
_uv = me_cylinder_007.uv_layers.new(name='UVMap')
_uv.uv.foreach_set('vector', [0.75, 0.25, 0.75, 0.01, 0.6089, 0.05584, 0.25, 0.25, 0.1089, 0.05584, 0.25, 0.01, 0.5, 0.5, 0.5, 1.0, 0.4, 1.0, 0.4, 0.5, 0.75, 0.25, 0.6089, 0.05584, 0.5217, 0.1758, 0.25, 0.25, 0.02175, 0.1758, 0.1089, 0.05584, 0.4, 0.5, 0.4, 1.0, 0.3, 1.0, 0.3, 0.5, 0.3, 0.5, 0.3, 1.0, 0.25, 0.25, 0.75, 0.25])
me_cylinder_007.materials.append(mat_wood)
me_cylinder_007.update()
me_cylinder_008 = bpy.data.meshes.new('Cylinder.008')
me_cylinder_008.from_pydata([(0.0, 0.0, -1.0), (0.0, 0.0, 1.0), (-8.742e-08, -1.0, -1.0), (-8.742e-08, -1.0, 1.0), (-0.5878, -0.809, -1.0), (-0.5878, -0.809, 1.0), (-0.9511, -0.309, -1.0), (-0.9511, -0.309, 1.0)], [], [(0, 2, 4), (1, 5, 3), (2, 3, 5, 4), (0, 4, 6), (1, 7, 5), (4, 5, 7, 6), (6, 7, 1, 0), (2, 0, 1, 3)])
_uv = me_cylinder_008.uv_layers.new(name='UVMap')
_uv.uv.foreach_set('vector', [0.75, 0.25, 0.75, 0.01, 0.6089, 0.05584, 0.25, 0.25, 0.1089, 0.05584, 0.25, 0.01, 0.5, 0.5, 0.5, 1.0, 0.4, 1.0, 0.4, 0.5, 0.75, 0.25, 0.6089, 0.05584, 0.5217, 0.1758, 0.25, 0.25, 0.02175, 0.1758, 0.1089, 0.05584, 0.4, 0.5, 0.4, 1.0, 0.3, 1.0, 0.3, 0.5, 0.3, 0.5, 0.3, 1.0, 0.25, 0.25, 0.75, 0.25, 0.5, 0.5, 0.75, 0.25, 0.25, 0.25, 0.5, 1.0])
me_cylinder_008.materials.append(mat_wood)
me_cylinder_008.update()
me_plane_001 = bpy.data.meshes.new('Plane.001')
me_plane_001.from_pydata([(-2.0, -2.0, 0.0), (2.0, -2.0, 0.0), (-2.0, 2.0, 0.0), (2.0, 2.0, 0.0)], [], [(0, 1, 3, 2)])
_uv = me_plane_001.uv_layers.new(name='UVMap')
_uv.uv.foreach_set('vector', [0.0, 0.0, 1.0, 0.0, 1.0, 1.0, 0.0, 1.0])
me_plane_001.materials.append(mat_grass)
me_plane_001.update()
me_cube_033 = bpy.data.meshes.new('Cube.033')
me_cube_033.from_pydata([(1.045, 0.08257, 0.8907), (1.045, 0.08257, 0.5767), (1.045, -0.01906, 0.8907), (1.045, -0.01906, 0.5767), (-0.7011, 0.04464, 0.877), (-0.7011, 0.04464, 0.563), (-0.7011, -0.057, 0.877), (-0.7011, -0.057, 0.563), (0.6251, -0.057, 0.877), (0.6251, -0.057, 0.563), (0.6251, 0.04464, 0.877), (0.6251, 0.04464, 0.563), (1.48, 0.05439, 0.9399), (1.48, 0.156, 0.9399), (1.48, 0.156, 0.6259), (1.48, 0.05439, 0.6259), (2.035, -0.004876, 0.9963), (2.035, 0.1275, 0.9963), (2.035, 0.1275, 0.5873), (2.035, -0.004876, 0.5873), (2.345, -0.004876, 0.9963), (2.345, 0.1275, 0.9963), (2.357, 0.08878, 0.5082), (2.357, -0.04362, 0.5082)], [], [(3, 2, 12, 15), (8, 9, 7, 6), (6, 7, 5, 4), (10, 11, 1, 0), (8, 6, 4, 10), (9, 3, 1, 11), (2, 8, 10, 0), (4, 5, 11, 10), (2, 3, 9, 8), (15, 12, 16, 19), (0, 1, 14, 13), (1, 3, 15, 14), (2, 0, 13, 12), (18, 19, 23, 22), (13, 14, 18, 17), (14, 15, 19, 18), (12, 13, 17, 16), (21, 22, 23, 20), (16, 17, 21, 20), (19, 16, 20, 23), (17, 18, 22, 21)])
_uv = me_cube_033.uv_layers.new(name='UVMap')
_uv.uv.foreach_set('vector', [0.625, 0.3401, 0.375, 0.3401, 0.375, 0.3401, 0.625, 0.3401, 0.375, 0.372, 0.625, 0.372, 0.625, 0.5, 0.375, 0.5, 0.375, 0.5, 0.625, 0.5, 0.625, 0.75, 0.375, 0.75, 0.375, 0.878, 0.625, 0.878, 0.625, 0.9099, 0.375, 0.9099, 0.247, 0.5, 0.375, 0.5, 0.375, 0.75, 0.247, 0.75, 0.753, 0.5, 0.7849, 0.5, 0.7849, 0.75, 0.753, 0.75, 0.2151, 0.5, 0.247, 0.5, 0.247, 0.75, 0.2151, 0.75, 0.375, 0.75, 0.625, 0.75, 0.625, 0.878, 0.375, 0.878, 0.375, 0.3401, 0.625, 0.3401, 0.625, 0.372, 0.375, 0.372, 0.625, 0.3401, 0.375, 0.3401, 0.375, 0.3401, 0.625, 0.3401, 0.375, 0.9099, 0.625, 0.9099, 0.625, 0.9099, 0.375, 0.9099, 0.7849, 0.75, 0.7849, 0.5, 0.7849, 0.5, 0.7849, 0.75, 0.2151, 0.5, 0.2151, 0.75, 0.2151, 0.75, 0.2151, 0.5, 0.7849, 0.75, 0.7849, 0.5, 0.7849, 0.5, 0.7849, 0.75, 0.375, 0.9099, 0.625, 0.9099, 0.625, 0.9099, 0.375, 0.9099, 0.7849, 0.75, 0.7849, 0.5, 0.7849, 0.5, 0.7849, 0.75, 0.2151, 0.5, 0.2151, 0.75, 0.2151, 0.75, 0.2151, 0.5, 0.375, 0.0, 0.625, 0.0, 0.625, 0.3401, 0.375, 0.3401, 0.2151, 0.5, 0.2151, 0.75, 0.2151, 0.75, 0.2151, 0.5, 0.625, 0.3401, 0.375, 0.3401, 0.375, 0.3401, 0.625, 0.3401, 0.375, 0.9099, 0.625, 0.9099, 0.625, 0.9099, 0.375, 0.9099])
me_cube_033.materials.append(mat_wood)
me_cube_033.update()
me_cube_064 = bpy.data.meshes.new('Cube.064')
me_cube_064.from_pydata([(-0.811, -0.1128, -0.08371), (-0.3542, -0.06256, 1.0), (-0.811, 0.1128, -0.08371), (-0.3542, 0.06256, 1.0), (0.8141, -0.1128, -0.08371), (0.3646, -0.06256, 1.0), (0.8141, 0.1128, -0.08371), (0.3646, 0.06256, 1.0), (0.4188, 0.1128, -0.3349), (0.01248, 0.1128, -0.4148), (-0.3938, 0.1128, -0.3349), (-0.1697, 0.06256, 1.0), (0.01004, 0.06256, 1.0), (0.1897, 0.06256, 1.0), (-0.3938, -0.1128, -0.3349), (0.01248, -0.1128, -0.4148), (0.4188, -0.1128, -0.3349), (0.1897, -0.06256, 1.0), (0.01004, -0.06256, 1.0), (-0.1697, -0.06256, 1.0), (-1.0, 0.00332, -0.532), (-0.3542, 0.00332, 1.0), (1.0, 0.00332, -0.532), (0.3646, 0.00332, 1.0), (0.1897, 0.00332, 1.0), (0.01004, 0.00332, 1.0), (-0.1697, 0.00332, 1.0), (-0.4865, 0.00332, -0.8871), (0.01349, 0.00332, -1.0), (0.5135, 0.00332, -0.8871), (-0.7011, 0.04464, 0.563), (-0.7011, -0.057, 0.563), (0.6251, -0.057, 0.563), (0.6251, 0.04464, 0.563)], [], [(20, 21, 3, 2), (8, 13, 7, 6), (22, 23, 5, 4), (14, 19, 1, 0), (29, 22, 4, 16), (26, 21, 1, 19), (23, 24, 17, 5), (24, 25, 18, 17), (25, 26, 19, 18), (20, 27, 14, 0), (27, 28, 15, 14), (28, 29, 16, 15), (4, 5, 17, 16), (16, 17, 18, 15), (15, 18, 19, 14), (2, 3, 11, 10), (10, 11, 12, 9), (9, 12, 13, 8), (9, 8, 29, 28), (10, 9, 28, 27), (2, 10, 27, 20), (12, 11, 26, 25), (13, 12, 25, 24), (7, 13, 24, 23), (11, 3, 21, 26), (8, 6, 22, 29), (6, 7, 23, 22), (0, 1, 21, 20), (31, 32, 33, 30)])
_uv = me_cube_064.uv_layers.new(name='UVMap')
_uv.uv.foreach_set('vector', [0.375, 0.1285, 0.625, 0.1285, 0.625, 0.25, 0.4482, 0.25, 0.4482, 0.4392, 0.625, 0.4392, 0.625, 0.5, 0.4482, 0.5, 0.375, 0.6215, 0.625, 0.6215, 0.625, 0.75, 0.4482, 0.75, 0.4482, 0.9358, 0.625, 0.9358, 0.625, 1.0, 0.4482, 1.0, 0.3142, 0.6215, 0.375, 0.6215, 0.4482, 0.75, 0.3352, 0.8033, 0.8108, 0.6215, 0.875, 0.6215, 0.875, 0.75, 0.8108, 0.75, 0.625, 0.6215, 0.6858, 0.6215, 0.6858, 0.75, 0.625, 0.75, 0.6858, 0.6215, 0.7483, 0.6215, 0.7483, 0.75, 0.6858, 0.75, 0.7483, 0.6215, 0.8108, 0.6215, 0.8108, 0.75, 0.7483, 0.75, 0.125, 0.6215, 0.1892, 0.6215, 0.1761, 0.8053, 0.1164, 0.8018, 0.1892, 0.6215, 0.2517, 0.6215, 0.2518, 0.806, 0.1761, 0.8053, 0.2517, 0.6215, 0.3142, 0.6215, 0.3352, 0.8033, 0.2518, 0.806, 0.4482, 0.75, 0.625, 0.75, 0.625, 0.8108, 0.4482, 0.8108, 0.4482, 0.8108, 0.625, 0.8108, 0.625, 0.8733, 0.4482, 0.8733, 0.4482, 0.8733, 0.625, 0.8733, 0.625, 0.9358, 0.4482, 0.9358, 0.4482, 0.25, 0.625, 0.25, 0.625, 0.3142, 0.4482, 0.3142, 0.4482, 0.3142, 0.625, 0.3142, 0.625, 0.3767, 0.4482, 0.3767, 0.4482, 0.3767, 0.625, 0.3767, 0.625, 0.4392, 0.4482, 0.4392, 0.2518, 0.4465, 0.3352, 0.4491, 0.3142, 0.6215, 0.2517, 0.6215, 0.1762, 0.4471, 0.2518, 0.4465, 0.2517, 0.6215, 0.1892, 0.6215, 0.1164, 0.4504, 0.1762, 0.4471, 0.1892, 0.6215, 0.125, 0.6215, 0.7483, 0.5, 0.8108, 0.5, 0.8108, 0.6215, 0.7483, 0.6215, 0.6858, 0.5, 0.7483, 0.5, 0.7483, 0.6215, 0.6858, 0.6215, 0.625, 0.5, 0.6858, 0.5, 0.6858, 0.6215, 0.625, 0.6215, 0.8108, 0.5, 0.875, 0.5, 0.875, 0.6215, 0.8108, 0.6215, 0.3352, 0.4491, 0.4482, 0.5, 0.375, 0.6215, 0.3142, 0.6215, 0.4482, 0.5, 0.625, 0.5, 0.625, 0.6215, 0.375, 0.6215, 0.4482, 0.0, 0.625, 0.0, 0.625, 0.1285, 0.375, 0.1285, 0.625, 0.5, 0.753, 0.5, 0.753, 0.75, 0.625, 0.75])
me_cube_064.materials.append(mat_metal)
me_cube_064.update()
me_cube_034 = bpy.data.meshes.new('Cube.034')
me_cube_034.from_pydata([(-0.4823, -0.4823, 0.01647), (-0.2577, -0.2577, 1.183), (-0.4823, 0.4823, 0.01647), (-0.2577, 0.2577, 1.183), (0.4823, -0.4823, 0.01647), (0.2577, -0.2577, 1.183), (0.4823, 0.4823, 0.01647), (0.2577, 0.2577, 1.183)], [], [(0, 1, 3, 2), (2, 3, 7, 6), (6, 7, 5, 4), (4, 5, 1, 0), (2, 6, 4, 0), (7, 3, 1, 5)])
_uv = me_cube_034.uv_layers.new(name='UVMap')
_uv.uv.foreach_set('vector', [0.375, 0.0, 0.625, 0.0, 0.625, 0.25, 0.375, 0.25, 0.375, 0.25, 0.625, 0.25, 0.625, 0.5, 0.375, 0.5, 0.375, 0.5, 0.625, 0.5, 0.625, 0.75, 0.375, 0.75, 0.375, 0.75, 0.625, 0.75, 0.625, 1.0, 0.375, 1.0, 0.125, 0.5, 0.375, 0.5, 0.375, 0.75, 0.125, 0.75, 0.625, 0.5, 0.875, 0.5, 0.875, 0.75, 0.625, 0.75])
me_cube_034.materials.append(mat_rock)
me_cube_034.update()
me_cube_035 = bpy.data.meshes.new('Cube.035')
me_cube_035.from_pydata([(-0.7127, -0.7127, -0.978), (-0.7127, -0.7127, 17.51), (-0.7127, 0.7127, -0.978), (-0.7127, 0.7127, 17.51), (0.7127, -0.7127, -0.978), (0.7127, -0.7127, 17.51), (0.7127, 0.7127, -0.978), (0.7127, 0.7127, 17.51), (-0.7127, -8.673, 14.12), (-0.7127, -8.673, 16.26), (-0.7127, 1.923, 14.12), (-0.7127, 1.923, 16.26), (0.7127, -8.673, 14.12), (0.7127, -8.673, 16.26), (0.7127, 1.923, 14.12), (0.7127, 1.923, 16.26), (-0.4059, -6.908, 11.51), (-0.4059, -6.908, 14.11), (-0.4059, -7.751, 11.51), (-0.4059, -7.751, 14.11), (0.4059, -6.908, 11.51), (0.4059, -6.908, 14.11), (0.4059, -7.751, 11.51), (0.4059, -7.751, 14.11)], [], [(0, 1, 3, 2), (2, 3, 7, 6), (6, 7, 5, 4), (4, 5, 1, 0), (7, 3, 1, 5), (8, 9, 11, 10), (10, 11, 15, 14), (14, 15, 13, 12), (12, 13, 9, 8), (10, 14, 12, 8), (15, 11, 9, 13), (16, 17, 19, 18), (18, 19, 23, 22), (22, 23, 21, 20), (20, 21, 17, 16)])
_uv = me_cube_035.uv_layers.new(name='UVMap')
_uv.uv.foreach_set('vector', [0.375, 0.0, 0.625, 0.0, 0.625, 0.25, 0.375, 0.25, 0.375, 0.25, 0.625, 0.25, 0.625, 0.5, 0.375, 0.5, 0.375, 0.5, 0.625, 0.5, 0.625, 0.75, 0.375, 0.75, 0.375, 0.75, 0.625, 0.75, 0.625, 1.0, 0.375, 1.0, 0.625, 0.5, 0.875, 0.5, 0.875, 0.75, 0.625, 0.75, 0.375, 0.0, 0.625, 0.0, 0.625, 0.25, 0.375, 0.25, 0.375, 0.25, 0.625, 0.25, 0.625, 0.5, 0.375, 0.5, 0.375, 0.5, 0.625, 0.5, 0.625, 0.75, 0.375, 0.75, 0.375, 0.75, 0.625, 0.75, 0.625, 1.0, 0.375, 1.0, 0.125, 0.5, 0.375, 0.5, 0.375, 0.75, 0.125, 0.75, 0.625, 0.5, 0.875, 0.5, 0.875, 0.75, 0.625, 0.75, 0.375, 0.0, 0.625, 0.0, 0.625, 0.25, 0.375, 0.25, 0.375, 0.25, 0.625, 0.25, 0.625, 0.5, 0.375, 0.5, 0.375, 0.5, 0.625, 0.5, 0.625, 0.75, 0.375, 0.75, 0.375, 0.75, 0.625, 0.75, 0.625, 1.0, 0.375, 1.0])
me_cube_035.materials.append(mat_wood)
me_cube_035.update()
me_cube_036 = bpy.data.meshes.new('Cube.036')
me_cube_036.from_pydata([(-1.383, 1.436, -1.811), (-0.9217, 0.957, 2.225), (-1.383, -1.436, -1.811), (-0.9217, -0.957, 2.225), (1.383, 1.436, -1.811), (0.9217, 0.957, 2.225), (1.383, -1.436, -1.811), (0.9217, -0.957, 2.225), (-1.715, 1.781, 1.243), (-1.715, -1.781, 1.243), (1.715, -1.781, 1.243), (1.715, 1.781, 1.243), (-0.8326, -0.8855, -1.811), (0.8326, -0.8855, -1.811), (0.8326, 0.8855, -1.811), (-0.8326, 0.8855, -1.811), (0.8888, 1.497, -1.265), (1.102, 1.719, 0.697), (-1.102, 1.719, 0.697), (-0.8888, 1.497, -1.265), (1.442, -0.9438, -1.265), (1.655, -1.165, 0.6967), (1.655, 1.165, 0.6967), (1.442, 0.9438, -1.265), (-0.8888, -1.497, -1.265), (-1.102, -1.719, 0.697), (1.102, -1.719, 0.697), (0.8888, -1.497, -1.265), (-1.442, 0.9438, -1.265), (-1.655, 1.165, 0.6967), (-1.655, -1.165, 0.6967), (-1.442, -0.9438, -1.265), (0.8326, -0.8855, -1.809), (-0.8326, -0.8855, -1.809), (-0.8326, 0.8855, -1.809), (0.8326, 0.8855, -1.809), (1.102, 1.716, 0.6972), (0.8888, 1.495, -1.265), (-0.8888, 1.495, -1.265), (-1.102, 1.716, 0.6972), (1.653, -1.165, 0.697), (1.44, -0.9438, -1.264), (1.44, 0.9438, -1.264), (1.653, 1.165, 0.697), (-1.102, -1.716, 0.6972), (-0.8888, -1.495, -1.265), (0.8888, -1.495, -1.265), (1.102, -1.716, 0.6972), (-1.44, 0.9438, -1.264), (-1.653, 1.165, 0.697), (-1.44, -0.9438, -1.264), (-1.653, -1.165, 0.697), (0.8326, -0.8855, -1.467), (-0.8326, -0.8855, -1.467), (-0.8326, 0.8855, -1.467), (0.8326, 0.8855, -1.467), (1.102, 1.356, 0.7357), (0.8888, 1.134, -1.226), (-0.8888, 1.134, -1.226), (-1.102, 1.356, 0.7357), (1.292, -1.165, 0.734), (1.079, -0.9438, -1.227), (1.079, 0.9438, -1.227), (1.292, 1.165, 0.734), (-1.102, -1.356, 0.7357), (-0.8888, -1.134, -1.226), (0.8888, -1.134, -1.226), (1.102, -1.356, 0.7357), (-1.079, 0.9438, -1.227), (-1.292, 1.165, 0.734), (-1.079, -0.9438, -1.227), (-1.292, -1.165, 0.734), (0.8326, -0.8855, -1.47), (-0.8326, -0.8855, -1.47), (-0.8326, 0.8855, -1.47), (0.8326, 0.8855, -1.47), (1.102, 1.359, 0.7353), (0.8888, 1.137, -1.226), (-0.8888, 1.137, -1.226), (-1.102, 1.359, 0.7353), (1.295, -1.165, 0.7336), (1.082, -0.9438, -1.228), (1.082, 0.9438, -1.228), (1.295, 1.165, 0.7336), (-1.102, -1.359, 0.7353), (-0.8888, -1.137, -1.226), (0.8888, -1.137, -1.226), (1.102, -1.359, 0.7353), (-1.082, 0.9438, -1.228), (-1.295, 1.165, 0.7336), (-1.082, -0.9438, -1.228), (-1.295, -1.165, 0.7336)], [], [(8, 1, 3, 9), (9, 3, 7, 10), (10, 7, 5, 11), (11, 5, 1, 8), (24, 25, 44, 45), (7, 3, 1, 5), (19, 16, 37, 38), (20, 21, 40, 41), (15, 12, 33, 34), (16, 17, 36, 37), (2, 6, 13, 12), (6, 4, 14, 13), (4, 0, 15, 14), (0, 2, 12, 15), (4, 11, 17, 16), (11, 8, 18, 17), (8, 0, 19, 18), (0, 4, 16, 19), (6, 10, 21, 20), (10, 11, 22, 21), (11, 4, 23, 22), (4, 6, 20, 23), (2, 9, 25, 24), (9, 10, 26, 25), (10, 6, 27, 26), (6, 2, 24, 27), (0, 8, 29, 28), (8, 9, 30, 29), (9, 2, 31, 30), (2, 0, 28, 31), (44, 47, 67, 64), (36, 39, 59, 56), (46, 45, 65, 66), (38, 37, 57, 58), (45, 44, 64, 65), (13, 14, 35, 32), (23, 20, 41, 42), (28, 29, 49, 48), (17, 18, 39, 36), (27, 24, 45, 46), (14, 15, 34, 35), (21, 22, 43, 40), (31, 28, 48, 50), (18, 19, 38, 39), (25, 26, 47, 44), (22, 23, 42, 43), (29, 30, 51, 49), (26, 27, 46, 47), (30, 31, 50, 51), (12, 13, 32, 33), (54, 53, 73, 74), (61, 60, 80, 81), (67, 66, 86, 87), (53, 52, 72, 73), (59, 58, 78, 79), (39, 38, 58, 59), (33, 32, 52, 53), (47, 46, 66, 67), (41, 40, 60, 61), (34, 33, 53, 54), (48, 49, 69, 68), (42, 41, 61, 62), (32, 35, 55, 52), (50, 48, 68, 70), (40, 43, 63, 60), (35, 34, 54, 55), (49, 51, 71, 69), (43, 42, 62, 63), (37, 36, 56, 57), (51, 50, 70, 71), (68, 69, 89, 88), (62, 61, 81, 82), (52, 55, 75, 72), (70, 68, 88, 90), (60, 63, 83, 80), (55, 54, 74, 75), (69, 71, 91, 89), (63, 62, 82, 83), (57, 56, 76, 77), (71, 70, 90, 91), (65, 64, 84, 85), (58, 57, 77, 78), (66, 65, 85, 86), (56, 59, 79, 76), (64, 67, 87, 84)])
_uv = me_cube_036.uv_layers.new(name='UVMap')
_uv.uv.foreach_set('vector', [0.5642, 0.0, 0.625, 0.0, 0.625, 0.25, 0.5642, 0.25, 0.5642, 0.25, 0.625, 0.25, 0.625, 0.5, 0.5642, 0.5, 0.5642, 0.5, 0.625, 0.5, 0.625, 0.75, 0.5642, 0.75, 0.5642, 0.75, 0.625, 0.75, 0.625, 1.0, 0.5642, 1.0, 0.564, 0.6335, 0.7468, 0.9173, 0.7468, 0.9173, 0.564, 0.6335, 0.625, 0.5, 0.875, 0.5, 0.875, 0.75, 0.625, 0.75, 0.5264, 0.351, 0.3771, 0.3665, 0.3771, 0.3665, 0.5264, 0.351, 0.3449, 0.589, 0.07478, 0.7786, 0.07478, 0.7786, 0.3449, 0.589, 0.4961, 0.4495, 0.5243, 0.5308, 0.5243, 0.5308, 0.4961, 0.4495, 0.3771, 0.3665, 0.1942, 0.08265, 0.1942, 0.08265, 0.3771, 0.3665, 0.5593, 0.5496, 0.4276, 0.5822, 0.445, 0.5505, 0.5243, 0.5308, 0.4276, 0.5822, 0.3817, 0.4504, 0.4167, 0.4692, 0.445, 0.5505, 0.3817, 0.4504, 0.5135, 0.4178, 0.4961, 0.4495, 0.4167, 0.4692, 0.5135, 0.4178, 0.5593, 0.5496, 0.5243, 0.5308, 0.4961, 0.4495, 0.3817, 0.4504, 9.699e-05, 9.699e-05, 0.1942, 0.08265, 0.3771, 0.3665, 9.699e-05, 9.699e-05, 0.941, 0.02621, 0.7386, 0.09426, 0.1942, 0.08265, 0.941, 0.02621, 0.5135, 0.4178, 0.5264, 0.351, 0.7386, 0.09426, 0.5135, 0.4178, 0.3817, 0.4504, 0.3771, 0.3665, 0.5264, 0.351, 0.4276, 0.5822, 9.712e-05, 0.9738, 0.07478, 0.7786, 0.3449, 0.589, 9.712e-05, 0.9738, 9.699e-05, 9.699e-05, 0.07025, 0.2058, 0.07478, 0.7786, 9.699e-05, 9.699e-05, 0.3817, 0.4504, 0.3196, 0.4331, 0.07025, 0.2058, 0.3817, 0.4504, 0.4276, 0.5822, 0.3449, 0.589, 0.3196, 0.4331, 0.5593, 0.5496, 0.941, 0.9999, 0.7468, 0.9173, 0.564, 0.6335, 0.941, 0.9999, 9.712e-05, 0.9738, 0.2025, 0.9057, 0.7468, 0.9173, 9.712e-05, 0.9738, 0.4276, 0.5822, 0.4147, 0.649, 0.2025, 0.9057, 0.4276, 0.5822, 0.5593, 0.5496, 0.564, 0.6335, 0.4147, 0.649, 0.5135, 0.4178, 0.941, 0.02621, 0.8663, 0.2214, 0.5962, 0.411, 0.941, 0.02621, 0.941, 0.9999, 0.8708, 0.7942, 0.8663, 0.2214, 0.941, 0.9999, 0.5593, 0.5496, 0.6215, 0.5669, 0.8708, 0.7942, 0.5593, 0.5496, 0.5135, 0.4178, 0.5962, 0.411, 0.6215, 0.5669, 0.7468, 0.9173, 0.2025, 0.9057, 0.2025, 0.9057, 0.7468, 0.9173, 0.1942, 0.08265, 0.7386, 0.09426, 0.7386, 0.09426, 0.1942, 0.08265, 0.4147, 0.649, 0.564, 0.6335, 0.564, 0.6335, 0.4147, 0.649, 0.5264, 0.351, 0.3771, 0.3665, 0.3771, 0.3665, 0.5264, 0.351, 0.564, 0.6335, 0.7468, 0.9173, 0.7468, 0.9173, 0.564, 0.6335, 0.445, 0.5505, 0.4167, 0.4692, 0.4167, 0.4692, 0.445, 0.5505, 0.3196, 0.4331, 0.3449, 0.589, 0.3449, 0.589, 0.3196, 0.4331, 0.5962, 0.411, 0.8663, 0.2214, 0.8663, 0.2214, 0.5962, 0.411, 0.1942, 0.08265, 0.7386, 0.09426, 0.7386, 0.09426, 0.1942, 0.08265, 0.4147, 0.649, 0.564, 0.6335, 0.564, 0.6335, 0.4147, 0.649, 0.4167, 0.4692, 0.4961, 0.4495, 0.4961, 0.4495, 0.4167, 0.4692, 0.07478, 0.7786, 0.07025, 0.2058, 0.07025, 0.2058, 0.07478, 0.7786, 0.6215, 0.5669, 0.5962, 0.411, 0.5962, 0.411, 0.6215, 0.5669, 0.7386, 0.09426, 0.5264, 0.351, 0.5264, 0.351, 0.7386, 0.09426, 0.7468, 0.9173, 0.2025, 0.9057, 0.2025, 0.9057, 0.7468, 0.9173, 0.07025, 0.2058, 0.3196, 0.4331, 0.3196, 0.4331, 0.07025, 0.2058, 0.8663, 0.2214, 0.8708, 0.7942, 0.8708, 0.7942, 0.8663, 0.2214, 0.2025, 0.9057, 0.4147, 0.649, 0.4147, 0.649, 0.2025, 0.9057, 0.8708, 0.7942, 0.6215, 0.5669, 0.6215, 0.5669, 0.8708, 0.7942, 0.5243, 0.5308, 0.445, 0.5505, 0.445, 0.5505, 0.5243, 0.5308, 0.4961, 0.4495, 0.5243, 0.5308, 0.5243, 0.5308, 0.4961, 0.4495, 0.3449, 0.589, 0.07478, 0.7786, 0.07478, 0.7786, 0.3449, 0.589, 0.2025, 0.9057, 0.4147, 0.649, 0.4147, 0.649, 0.2025, 0.9057, 0.5243, 0.5308, 0.445, 0.5505, 0.445, 0.5505, 0.5243, 0.5308, 0.7386, 0.09426, 0.5264, 0.351, 0.5264, 0.351, 0.7386, 0.09426, 0.7386, 0.09426, 0.5264, 0.351, 0.5264, 0.351, 0.7386, 0.09426, 0.5243, 0.5308, 0.445, 0.5505, 0.445, 0.5505, 0.5243, 0.5308, 0.2025, 0.9057, 0.4147, 0.649, 0.4147, 0.649, 0.2025, 0.9057, 0.3449, 0.589, 0.07478, 0.7786, 0.07478, 0.7786, 0.3449, 0.589, 0.4961, 0.4495, 0.5243, 0.5308, 0.5243, 0.5308, 0.4961, 0.4495, 0.5962, 0.411, 0.8663, 0.2214, 0.8663, 0.2214, 0.5962, 0.411, 0.3196, 0.4331, 0.3449, 0.589, 0.3449, 0.589, 0.3196, 0.4331, 0.445, 0.5505, 0.4167, 0.4692, 0.4167, 0.4692, 0.445, 0.5505, 0.6215, 0.5669, 0.5962, 0.411, 0.5962, 0.411, 0.6215, 0.5669, 0.07478, 0.7786, 0.07025, 0.2058, 0.07025, 0.2058, 0.07478, 0.7786, 0.4167, 0.4692, 0.4961, 0.4495, 0.4961, 0.4495, 0.4167, 0.4692, 0.8663, 0.2214, 0.8708, 0.7942, 0.8708, 0.7942, 0.8663, 0.2214, 0.07025, 0.2058, 0.3196, 0.4331, 0.3196, 0.4331, 0.07025, 0.2058, 0.3771, 0.3665, 0.1942, 0.08265, 0.1942, 0.08265, 0.3771, 0.3665, 0.8708, 0.7942, 0.6215, 0.5669, 0.6215, 0.5669, 0.8708, 0.7942, 0.5962, 0.411, 0.8663, 0.2214, 0.8663, 0.2214, 0.5962, 0.411, 0.3196, 0.4331, 0.3449, 0.589, 0.3449, 0.589, 0.3196, 0.4331, 0.445, 0.5505, 0.4167, 0.4692, 0.4167, 0.4692, 0.445, 0.5505, 0.6215, 0.5669, 0.5962, 0.411, 0.5962, 0.411, 0.6215, 0.5669, 0.07478, 0.7786, 0.07025, 0.2058, 0.07025, 0.2058, 0.07478, 0.7786, 0.4167, 0.4692, 0.4961, 0.4495, 0.4961, 0.4495, 0.4167, 0.4692, 0.8663, 0.2214, 0.8708, 0.7942, 0.8708, 0.7942, 0.8663, 0.2214, 0.07025, 0.2058, 0.3196, 0.4331, 0.3196, 0.4331, 0.07025, 0.2058, 0.3771, 0.3665, 0.1942, 0.08265, 0.1942, 0.08265, 0.3771, 0.3665, 0.8708, 0.7942, 0.6215, 0.5669, 0.6215, 0.5669, 0.8708, 0.7942, 0.564, 0.6335, 0.7468, 0.9173, 0.7468, 0.9173, 0.564, 0.6335, 0.5264, 0.351, 0.3771, 0.3665, 0.3771, 0.3665, 0.5264, 0.351, 0.4147, 0.649, 0.564, 0.6335, 0.564, 0.6335, 0.4147, 0.649, 0.1942, 0.08265, 0.7386, 0.09426, 0.7386, 0.09426, 0.1942, 0.08265, 0.7468, 0.9173, 0.2025, 0.9057, 0.2025, 0.9057, 0.7468, 0.9173])
me_cube_036.materials.append(mat_metal)
me_cube_036.update()
me_cube_037 = bpy.data.meshes.new('Cube.037')
me_cube_037.from_pydata([(0.8326, -0.8855, -1.47), (-0.8326, -0.8855, -1.47), (-0.8326, 0.8855, -1.47), (0.8326, 0.8855, -1.47), (1.102, 1.359, 0.7353), (0.8888, 1.137, -1.226), (-0.8888, 1.137, -1.226), (-1.102, 1.359, 0.7353), (1.295, -1.165, 0.7336), (1.082, -0.9438, -1.228), (1.082, 0.9438, -1.228), (1.295, 1.165, 0.7336), (-1.102, -1.359, 0.7353), (-0.8888, -1.137, -1.226), (0.8888, -1.137, -1.226), (1.102, -1.359, 0.7353), (-1.082, 0.9438, -1.228), (-1.295, 1.165, 0.7336), (-1.082, -0.9438, -1.228), (-1.295, -1.165, 0.7336)], [], [(1, 0, 3, 2), (5, 4, 7, 6), (9, 8, 11, 10), (13, 12, 15, 14), (16, 17, 19, 18)])
_uv = me_cube_037.uv_layers.new(name='UVMap')
_uv.uv.foreach_set('vector', [0.5243, 0.5308, 0.445, 0.5505, 0.4167, 0.4692, 0.4961, 0.4495, 0.3771, 0.3665, 0.1942, 0.08265, 0.7386, 0.09426, 0.5264, 0.351, 0.3449, 0.589, 0.07478, 0.7786, 0.07025, 0.2058, 0.3196, 0.4331, 0.564, 0.6335, 0.7468, 0.9173, 0.2025, 0.9057, 0.4147, 0.649, 0.5962, 0.411, 0.8663, 0.2214, 0.8708, 0.7942, 0.6215, 0.5669])
me_cube_037.materials.append(mat_lampemission)
me_cube_037.update()
me_cube_043 = bpy.data.meshes.new('Cube.043')
me_cube_043.from_pydata([(-0.9471, -0.9471, -0.0104), (-0.9471, 0.9471, -0.0104), (0.9471, -0.9471, -0.0104), (0.9471, 0.9471, -0.0104), (-1.0, 1.0, 1.182), (-0.3226, 1.0, 1.99), (1.0, -1.0, 0.6921), (-0.08809, 1.0, 1.99), (1.0, 1.0, 0.9583), (1.0, 0.03624, 1.943), (0.9422, 0.0445, 1.99), (-1.0, 0.2077, 1.645), (-0.6524, 0.3271, 1.99), (-0.07935, -0.4874, 1.99), (-1.0, -1.0, 0.9672), (-0.3115, -1.0, 1.517)], [], [(1, 3, 2, 0), (10, 9, 8, 7), (13, 15, 6, 9, 10), (3, 8, 9, 6, 2), (1, 4, 5, 7, 8, 3), (12, 11, 14, 15, 13), (2, 6, 15, 14, 0), (7, 5, 12, 13, 10), (5, 4, 11, 12), (0, 14, 11, 4, 1)])
_uv = me_cube_043.uv_layers.new(name='UVMap')
_uv.uv.foreach_set('vector', [0.125, 0.5, 0.375, 0.5, 0.375, 0.75, 0.125, 0.75, 0.625, 0.598, 0.6192, 0.6205, 0.4961, 0.5, 0.625, 0.364, 0.625, 0.2856, 0.5659, 0.2582, 0.4628, 0.75, 0.6192, 0.6205, 0.625, 0.598, 0.375, 0.5, 0.4961, 0.5, 0.6192, 0.6205, 0.4628, 0.75, 0.375, 0.75, 0.375, 0.25, 0.5241, 0.25, 0.625, 0.3347, 0.625, 0.364, 0.4961, 0.5, 0.375, 0.5, 0.625, 0.2093, 0.5819, 0.151, 0.4972, 0.0, 0.5659, 0.9139, 0.625, 0.2856, 0.375, 0.75, 0.4628, 0.75, 0.5659, 0.9139, 0.4972, 1.0, 0.375, 1.0, 0.761, 0.5, 0.7903, 0.5, 0.8316, 0.5841, 0.7599, 0.6859, 0.6322, 0.6194, 0.625, 0.3347, 0.5241, 0.25, 0.5819, 0.151, 0.625, 0.2093, 0.375, 0.0, 0.4972, 0.0, 0.5819, 0.151, 0.5241, 0.25, 0.375, 0.25])
me_cube_043.materials.append(mat_rock)
me_cube_043.update()
me_cube_045 = bpy.data.meshes.new('Cube.045')
me_cube_045.from_pydata([(-1.0, 1.0, -0.0104), (1.0, -1.0, -0.0104), (-1.0, 1.0, 0.1149), (-1.0, -0.1491, -0.0104), (-0.6095, -1.0, -0.0104), (-1.0, 0.4407, 0.5826), (0.8519, 0.1588, 1.99), (1.0, -0.09507, 1.99), (0.9729, 1.0, -0.0104), (1.0, 0.9807, -0.0104), (0.5001, 1.0, 1.064), (1.0, 0.4277, 1.755), (0.9357, 0.4629, 1.788), (1.0, -0.3703, 1.99), (-0.2664, -0.18, 1.566), (0.2251, -0.3153, 1.99), (1.0, -1.0, 0.6827), (-0.2737, -1.0, 0.7252), (0.9089, -0.459, 1.99), (1.0, -0.7974, 1.171), (0.3445, -0.4668, 1.99), (-0.1817, -0.8544, 1.073)], [], [(10, 12, 11, 9, 8), (3, 5, 2, 0), (18, 19, 13), (7, 11, 12, 6), (0, 2, 10, 8), (0, 8, 9, 1, 4, 3), (20, 21, 17, 16, 19, 18), (5, 14, 15, 6, 12, 10, 2), (15, 14, 21, 20), (6, 15, 20, 18, 13, 7), (14, 5, 3, 4, 17, 21), (9, 11, 7, 13, 19, 16, 1), (1, 16, 17, 4)])
_uv = me_cube_045.uv_layers.new(name='UVMap')
_uv.uv.foreach_set('vector', [0.5093, 0.4375, 0.5998, 0.5752, 0.5956, 0.5715, 0.375, 0.5024, 0.3716, 0.5, 0.375, 0.1064, 0.4491, 0.1801, 0.3907, 0.25, 0.375, 0.25, 0.625, 0.6938, 0.5227, 0.7247, 0.625, 0.6713, 0.625, 0.6369, 0.5956, 0.5715, 0.5998, 0.5752, 0.625, 0.6237, 0.375, 0.25, 0.3907, 0.25, 0.5093, 0.4375, 0.375, 0.4966, 0.125, 0.5, 0.3716, 0.5, 0.375, 0.5024, 0.375, 0.75, 0.1738, 0.75, 0.125, 0.6436, 0.625, 0.7653, 0.4258, 0.7756, 0.3398, 0.782, 0.4616, 0.75, 0.5227, 0.7247, 0.625, 0.6938, 0.4491, 0.4597, 0.572, 0.6972, 0.625, 0.7613, 0.625, 0.6237, 0.5998, 0.5752, 0.5093, 0.4375, 0.3907, 0.25, 0.625, 0.7613, 0.572, 0.6972, 0.4258, 0.7756, 0.625, 0.7653, 0.6435, 0.6051, 0.7219, 0.6644, 0.7069, 0.6833, 0.6364, 0.6824, 0.625, 0.6713, 0.625, 0.6369, 0.572, 0.6972, 0.4491, 0.4597, 0.375, 0.1064, 0.1738, 0.75, 0.3398, 0.782, 0.4258, 0.7756, 0.375, 0.5024, 0.5956, 0.5715, 0.625, 0.6369, 0.625, 0.6713, 0.5227, 0.7247, 0.4616, 0.75, 0.375, 0.75, 0.375, 0.75, 0.4616, 0.75, 0.4669, 0.9092, 0.375, 0.9512])
me_cube_045.materials.append(mat_rock)
me_cube_045.update()
me_cube_046 = bpy.data.meshes.new('Cube.046')
me_cube_046.from_pydata([(-1.0, -1.0, -0.0104), (-1.0, 1.0, -0.0104), (1.0, -1.0, -0.0104), (1.0, 1.0, -0.0104), (-1.0, 1.0, 0.6324), (1.0, -1.0, 0.5622), (-1.0, 0.1518, 1.814), (-0.7494, 0.1124, 1.99), (-1.0, -1.0, 0.7556), (-0.2467, -0.3487, 1.99), (-0.3411, -1.0, 1.311), (1.0, 1.0, 1.119), (0.5104, 1.0, 1.357), (-0.2416, 0.2873, 1.99), (0.1089, -0.1718, 1.99), (1.0, -0.1296, 1.539)], [], [(1, 3, 2, 0), (7, 6, 8, 10, 9), (2, 5, 10, 8, 0), (13, 7, 9, 14), (13, 12, 4, 6, 7), (0, 8, 6, 4, 1), (9, 10, 5, 15, 14), (14, 15, 11, 12, 13), (1, 4, 12, 11, 3), (3, 11, 15, 5, 2)])
_uv = me_cube_046.uv_layers.new(name='UVMap')
_uv.uv.foreach_set('vector', [0.125, 0.5, 0.375, 0.5, 0.375, 0.75, 0.125, 0.75, 0.625, 0.1793, 0.6031, 0.144, 0.4708, 0.0, 0.5402, 0.9176, 0.625, 0.2442, 0.375, 0.75, 0.4466, 0.75, 0.5402, 0.9176, 0.4708, 1.0, 0.375, 1.0, 0.7802, 0.5891, 0.8437, 0.6109, 0.7808, 0.6686, 0.7364, 0.6465, 0.625, 0.2827, 0.546, 0.4388, 0.4554, 0.25, 0.6031, 0.144, 0.625, 0.1793, 0.375, 0.0, 0.4708, 0.0, 0.6031, 0.144, 0.4554, 0.25, 0.375, 0.25, 0.625, 0.2442, 0.5402, 0.2471, 0.4466, 0.75, 0.5687, 0.6412, 0.625, 0.3431, 0.625, 0.3431, 0.5687, 0.6412, 0.5161, 0.5, 0.546, 0.4388, 0.625, 0.2827, 0.375, 0.25, 0.4554, 0.25, 0.546, 0.4388, 0.5161, 0.5, 0.375, 0.5, 0.375, 0.5, 0.5161, 0.5, 0.5687, 0.6412, 0.4466, 0.75, 0.375, 0.75])
me_cube_046.materials.append(mat_rock)
me_cube_046.update()
me_cube_047 = bpy.data.meshes.new('Cube.047')
me_cube_047.from_pydata([(-1.0, 1.0, -0.0104), (1.0, -1.0, -0.0104), (-1.0, 1.0, 0.1149), (-1.0, -0.1491, -0.0104), (-0.6095, -1.0, -0.0104), (-1.0, 0.4407, 0.5826), (0.8519, 0.1588, 1.99), (1.0, -0.09507, 1.99), (0.9729, 1.0, -0.0104), (1.0, 0.9807, -0.0104), (0.5001, 1.0, 1.064), (1.0, 0.4277, 1.755), (0.9357, 0.4629, 1.788), (1.0, -0.3703, 1.99), (-0.2664, -0.18, 1.566), (0.2251, -0.3153, 1.99), (1.0, -1.0, 0.6827), (-0.2737, -1.0, 0.7252), (0.9089, -0.459, 1.99), (1.0, -0.7974, 1.171), (0.3445, -0.4668, 1.99), (-0.1817, -0.8544, 1.073)], [], [(10, 12, 11, 9, 8), (3, 5, 2, 0), (18, 19, 13), (7, 11, 12, 6), (0, 2, 10, 8), (0, 8, 9, 1, 4, 3), (20, 21, 17, 16, 19, 18), (5, 14, 15, 6, 12, 10, 2), (15, 14, 21, 20), (6, 15, 20, 18, 13, 7), (14, 5, 3, 4, 17, 21), (9, 11, 7, 13, 19, 16, 1), (1, 16, 17, 4)])
_uv = me_cube_047.uv_layers.new(name='UVMap')
_uv.uv.foreach_set('vector', [0.5093, 0.4375, 0.5998, 0.5752, 0.5956, 0.5715, 0.375, 0.5024, 0.3716, 0.5, 0.375, 0.1064, 0.4491, 0.1801, 0.3907, 0.25, 0.375, 0.25, 0.625, 0.6938, 0.5227, 0.7247, 0.625, 0.6713, 0.625, 0.6369, 0.5956, 0.5715, 0.5998, 0.5752, 0.625, 0.6237, 0.375, 0.25, 0.3907, 0.25, 0.5093, 0.4375, 0.375, 0.4966, 0.125, 0.5, 0.3716, 0.5, 0.375, 0.5024, 0.375, 0.75, 0.1738, 0.75, 0.125, 0.6436, 0.625, 0.7653, 0.4258, 0.7756, 0.3398, 0.782, 0.4616, 0.75, 0.5227, 0.7247, 0.625, 0.6938, 0.4491, 0.4597, 0.572, 0.6972, 0.625, 0.7613, 0.625, 0.6237, 0.5998, 0.5752, 0.5093, 0.4375, 0.3907, 0.25, 0.625, 0.7613, 0.572, 0.6972, 0.4258, 0.7756, 0.625, 0.7653, 0.6435, 0.6051, 0.7219, 0.6644, 0.7069, 0.6833, 0.6364, 0.6824, 0.625, 0.6713, 0.625, 0.6369, 0.572, 0.6972, 0.4491, 0.4597, 0.375, 0.1064, 0.1738, 0.75, 0.3398, 0.782, 0.4258, 0.7756, 0.375, 0.5024, 0.5956, 0.5715, 0.625, 0.6369, 0.625, 0.6713, 0.5227, 0.7247, 0.4616, 0.75, 0.375, 0.75, 0.375, 0.75, 0.4616, 0.75, 0.4669, 0.9092, 0.375, 0.9512])
me_cube_047.materials.append(mat_rock)
me_cube_047.update()
me_cube_049 = bpy.data.meshes.new('Cube.049')
me_cube_049.from_pydata([(-1.0, 1.0, -0.0104), (1.0, -1.0, -0.0104), (-1.0, 1.0, 0.1149), (-1.0, -0.1491, -0.0104), (-0.6095, -1.0, -0.0104), (0.3035, -1.0, 1.99), (0.05004, -0.4477, 1.99), (-1.0, 0.4407, 0.5826), (0.8519, 0.1588, 1.99), (1.0, -0.09507, 1.99), (0.9729, 1.0, -0.0104), (1.0, 0.9807, -0.0104), (0.5001, 1.0, 1.064), (1.0, 0.4277, 1.755), (0.9357, 0.4629, 1.788), (1.0, -1.0, 0.7826), (0.3524, -1.0, 1.99), (1.0, -0.3703, 1.99)], [], [(12, 14, 13, 11, 10), (3, 7, 2, 0), (6, 7, 3, 4, 5), (16, 15, 17), (9, 13, 14, 8), (7, 6, 8, 14, 12, 2), (0, 2, 12, 10), (0, 10, 11, 1, 4, 3), (8, 6, 5, 16, 17, 9), (1, 15, 16, 5, 4), (11, 13, 9, 17, 15, 1)])
_uv = me_cube_049.uv_layers.new(name='UVMap')
_uv.uv.foreach_set('vector', [0.5093, 0.4375, 0.5998, 0.5752, 0.5956, 0.5715, 0.375, 0.5024, 0.3716, 0.5, 0.375, 0.1064, 0.4491, 0.1801, 0.3907, 0.25, 0.375, 0.25, 0.625, 0.7997, 0.4491, 0.4597, 0.375, 0.1064, 0.1738, 0.75, 0.625, 0.8371, 0.625, 0.8309, 0.4741, 0.75, 0.625, 0.6713, 0.625, 0.6369, 0.5956, 0.5715, 0.5998, 0.5752, 0.625, 0.6237, 0.4491, 0.4597, 0.625, 0.7997, 0.625, 0.6237, 0.5998, 0.5752, 0.5093, 0.4375, 0.3907, 0.25, 0.375, 0.25, 0.3907, 0.25, 0.5093, 0.4375, 0.375, 0.4966, 0.125, 0.5, 0.3716, 0.5, 0.375, 0.5024, 0.375, 0.75, 0.1738, 0.75, 0.125, 0.6436, 0.6435, 0.6051, 0.7437, 0.681, 0.7121, 0.75, 0.7059, 0.75, 0.625, 0.6713, 0.625, 0.6369, 0.375, 0.75, 0.4741, 0.75, 0.625, 0.8309, 0.625, 0.8371, 0.375, 0.9512, 0.375, 0.5024, 0.5956, 0.5715, 0.625, 0.6369, 0.625, 0.6713, 0.4741, 0.75, 0.375, 0.75])
me_cube_049.materials.append(mat_rock)
me_cube_049.update()
me_cube_050 = bpy.data.meshes.new('Cube.050')
me_cube_050.from_pydata([(-1.0, 1.0, -0.0104), (1.0, -1.0, -0.0104), (-1.0, 1.0, 0.1149), (-1.0, -0.1491, -0.0104), (-0.6095, -1.0, -0.0104), (0.3035, -1.0, 1.99), (0.05004, -0.4477, 1.99), (-1.0, 0.4407, 0.5826), (0.8519, 0.1588, 1.99), (1.0, -0.09507, 1.99), (0.9729, 1.0, -0.0104), (1.0, 0.9807, -0.0104), (0.5001, 1.0, 1.064), (1.0, 0.4277, 1.755), (0.9357, 0.4629, 1.788), (1.0, -1.0, 0.7826), (0.3524, -1.0, 1.99), (1.0, -0.3703, 1.99)], [], [(12, 14, 13, 11, 10), (3, 7, 2, 0), (6, 7, 3, 4, 5), (16, 15, 17), (9, 13, 14, 8), (7, 6, 8, 14, 12, 2), (0, 2, 12, 10), (0, 10, 11, 1, 4, 3), (8, 6, 5, 16, 17, 9), (1, 15, 16, 5, 4), (11, 13, 9, 17, 15, 1)])
_uv = me_cube_050.uv_layers.new(name='UVMap')
_uv.uv.foreach_set('vector', [0.5093, 0.4375, 0.5998, 0.5752, 0.5956, 0.5715, 0.375, 0.5024, 0.3716, 0.5, 0.375, 0.1064, 0.4491, 0.1801, 0.3907, 0.25, 0.375, 0.25, 0.625, 0.7997, 0.4491, 0.4597, 0.375, 0.1064, 0.1738, 0.75, 0.625, 0.8371, 0.625, 0.8309, 0.4741, 0.75, 0.625, 0.6713, 0.625, 0.6369, 0.5956, 0.5715, 0.5998, 0.5752, 0.625, 0.6237, 0.4491, 0.4597, 0.625, 0.7997, 0.625, 0.6237, 0.5998, 0.5752, 0.5093, 0.4375, 0.3907, 0.25, 0.375, 0.25, 0.3907, 0.25, 0.5093, 0.4375, 0.375, 0.4966, 0.125, 0.5, 0.3716, 0.5, 0.375, 0.5024, 0.375, 0.75, 0.1738, 0.75, 0.125, 0.6436, 0.6435, 0.6051, 0.7437, 0.681, 0.7121, 0.75, 0.7059, 0.75, 0.625, 0.6713, 0.625, 0.6369, 0.375, 0.75, 0.4741, 0.75, 0.625, 0.8309, 0.625, 0.8371, 0.375, 0.9512, 0.375, 0.5024, 0.5956, 0.5715, 0.625, 0.6369, 0.625, 0.6713, 0.4741, 0.75, 0.375, 0.75])
me_cube_050.materials.append(mat_rock)
me_cube_050.update()
me_cube_051 = bpy.data.meshes.new('Cube.051')
me_cube_051.from_pydata([(-1.0, 1.0, -0.0104), (1.0, -1.0, -0.0104), (-1.0, 1.0, 0.1149), (-1.0, -0.1491, -0.0104), (-0.6095, -1.0, -0.0104), (0.3035, -1.0, 1.99), (0.05004, -0.4477, 1.99), (-1.0, 0.4407, 0.5826), (0.8519, 0.1588, 1.99), (1.0, -0.09507, 1.99), (0.9729, 1.0, -0.0104), (1.0, 0.9807, -0.0104), (0.5001, 1.0, 1.064), (1.0, 0.4277, 1.755), (0.9357, 0.4629, 1.788), (1.0, -1.0, 0.7826), (0.3524, -1.0, 1.99), (1.0, -0.3703, 1.99)], [], [(12, 14, 13, 11, 10), (3, 7, 2, 0), (6, 7, 3, 4, 5), (16, 15, 17), (9, 13, 14, 8), (7, 6, 8, 14, 12, 2), (0, 2, 12, 10), (0, 10, 11, 1, 4, 3), (8, 6, 5, 16, 17, 9), (1, 15, 16, 5, 4), (11, 13, 9, 17, 15, 1)])
_uv = me_cube_051.uv_layers.new(name='UVMap')
_uv.uv.foreach_set('vector', [0.5093, 0.4375, 0.5998, 0.5752, 0.5956, 0.5715, 0.375, 0.5024, 0.3716, 0.5, 0.375, 0.1064, 0.4491, 0.1801, 0.3907, 0.25, 0.375, 0.25, 0.625, 0.7997, 0.4491, 0.4597, 0.375, 0.1064, 0.1738, 0.75, 0.625, 0.8371, 0.625, 0.8309, 0.4741, 0.75, 0.625, 0.6713, 0.625, 0.6369, 0.5956, 0.5715, 0.5998, 0.5752, 0.625, 0.6237, 0.4491, 0.4597, 0.625, 0.7997, 0.625, 0.6237, 0.5998, 0.5752, 0.5093, 0.4375, 0.3907, 0.25, 0.375, 0.25, 0.3907, 0.25, 0.5093, 0.4375, 0.375, 0.4966, 0.125, 0.5, 0.3716, 0.5, 0.375, 0.5024, 0.375, 0.75, 0.1738, 0.75, 0.125, 0.6436, 0.6435, 0.6051, 0.7437, 0.681, 0.7121, 0.75, 0.7059, 0.75, 0.625, 0.6713, 0.625, 0.6369, 0.375, 0.75, 0.4741, 0.75, 0.625, 0.8309, 0.625, 0.8371, 0.375, 0.9512, 0.375, 0.5024, 0.5956, 0.5715, 0.625, 0.6369, 0.625, 0.6713, 0.4741, 0.75, 0.375, 0.75])
me_cube_051.materials.append(mat_rock)
me_cube_051.update()
me_cube_052 = bpy.data.meshes.new('Cube.052')
me_cube_052.from_pydata([(-1.0, -1.0, -0.0104), (-1.0, 1.0, -0.0104), (1.0, -1.0, -0.0104), (1.0, 1.0, -0.0104), (-1.0, 1.0, 0.6324), (1.0, -1.0, 0.5622), (-1.0, 0.1518, 1.814), (-0.7494, 0.1124, 1.99), (-1.0, -1.0, 0.7556), (-0.2467, -0.3487, 1.99), (-0.3411, -1.0, 1.311), (1.0, 1.0, 1.119), (0.5104, 1.0, 1.357), (-0.2416, 0.2873, 1.99), (0.1089, -0.1718, 1.99), (1.0, -0.1296, 1.539)], [], [(1, 3, 2, 0), (7, 6, 8, 10, 9), (2, 5, 10, 8, 0), (13, 7, 9, 14), (13, 12, 4, 6, 7), (0, 8, 6, 4, 1), (9, 10, 5, 15, 14), (14, 15, 11, 12, 13), (1, 4, 12, 11, 3), (3, 11, 15, 5, 2)])
_uv = me_cube_052.uv_layers.new(name='UVMap')
_uv.uv.foreach_set('vector', [0.125, 0.5, 0.375, 0.5, 0.375, 0.75, 0.125, 0.75, 0.625, 0.1793, 0.6031, 0.144, 0.4708, 0.0, 0.5402, 0.9176, 0.625, 0.2442, 0.375, 0.75, 0.4466, 0.75, 0.5402, 0.9176, 0.4708, 1.0, 0.375, 1.0, 0.7802, 0.5891, 0.8437, 0.6109, 0.7808, 0.6686, 0.7364, 0.6465, 0.625, 0.2827, 0.546, 0.4388, 0.4554, 0.25, 0.6031, 0.144, 0.625, 0.1793, 0.375, 0.0, 0.4708, 0.0, 0.6031, 0.144, 0.4554, 0.25, 0.375, 0.25, 0.625, 0.2442, 0.5402, 0.2471, 0.4466, 0.75, 0.5687, 0.6412, 0.625, 0.3431, 0.625, 0.3431, 0.5687, 0.6412, 0.5161, 0.5, 0.546, 0.4388, 0.625, 0.2827, 0.375, 0.25, 0.4554, 0.25, 0.546, 0.4388, 0.5161, 0.5, 0.375, 0.5, 0.375, 0.5, 0.5161, 0.5, 0.5687, 0.6412, 0.4466, 0.75, 0.375, 0.75])
me_cube_052.materials.append(mat_rock)
me_cube_052.update()
me_cube_053 = bpy.data.meshes.new('Cube.053')
me_cube_053.from_pydata([(-0.9471, -0.9471, -0.0104), (-0.9471, 0.9471, -0.0104), (0.9471, -0.9471, -0.0104), (0.9471, 0.9471, -0.0104), (-1.0, 1.0, 1.182), (-0.3226, 1.0, 1.99), (1.0, -1.0, 0.6921), (-0.08809, 1.0, 1.99), (1.0, 1.0, 0.9583), (1.0, 0.03624, 1.943), (0.9422, 0.0445, 1.99), (-1.0, 0.2077, 1.645), (-0.6524, 0.3271, 1.99), (-0.07935, -0.4874, 1.99), (-1.0, -1.0, 0.9672), (-0.3115, -1.0, 1.517)], [], [(1, 3, 2, 0), (10, 9, 8, 7), (13, 15, 6, 9, 10), (3, 8, 9, 6, 2), (1, 4, 5, 7, 8, 3), (12, 11, 14, 15, 13), (2, 6, 15, 14, 0), (7, 5, 12, 13, 10), (5, 4, 11, 12), (0, 14, 11, 4, 1)])
_uv = me_cube_053.uv_layers.new(name='UVMap')
_uv.uv.foreach_set('vector', [0.125, 0.5, 0.375, 0.5, 0.375, 0.75, 0.125, 0.75, 0.625, 0.598, 0.6192, 0.6205, 0.4961, 0.5, 0.625, 0.364, 0.625, 0.2856, 0.5659, 0.2582, 0.4628, 0.75, 0.6192, 0.6205, 0.625, 0.598, 0.375, 0.5, 0.4961, 0.5, 0.6192, 0.6205, 0.4628, 0.75, 0.375, 0.75, 0.375, 0.25, 0.5241, 0.25, 0.625, 0.3347, 0.625, 0.364, 0.4961, 0.5, 0.375, 0.5, 0.625, 0.2093, 0.5819, 0.151, 0.4972, 0.0, 0.5659, 0.9139, 0.625, 0.2856, 0.375, 0.75, 0.4628, 0.75, 0.5659, 0.9139, 0.4972, 1.0, 0.375, 1.0, 0.761, 0.5, 0.7903, 0.5, 0.8316, 0.5841, 0.7599, 0.6859, 0.6322, 0.6194, 0.625, 0.3347, 0.5241, 0.25, 0.5819, 0.151, 0.625, 0.2093, 0.375, 0.0, 0.4972, 0.0, 0.5819, 0.151, 0.5241, 0.25, 0.375, 0.25])
me_cube_053.materials.append(mat_rock)
me_cube_053.update()
me_cube_054 = bpy.data.meshes.new('Cube.054')
me_cube_054.from_pydata([(-1.0, -1.0, -0.0104), (-1.0, 1.0, -0.0104), (1.0, -1.0, -0.0104), (1.0, 1.0, -0.0104), (-1.0, 1.0, 0.6324), (1.0, -1.0, 0.5622), (-1.0, 0.1518, 1.814), (-0.7494, 0.1124, 1.99), (-1.0, -1.0, 0.7556), (-0.2467, -0.3487, 1.99), (-0.3411, -1.0, 1.311), (1.0, 1.0, 1.119), (0.5104, 1.0, 1.357), (-0.2416, 0.2873, 1.99), (0.1089, -0.1718, 1.99), (1.0, -0.1296, 1.539)], [], [(1, 3, 2, 0), (7, 6, 8, 10, 9), (2, 5, 10, 8, 0), (13, 7, 9, 14), (13, 12, 4, 6, 7), (0, 8, 6, 4, 1), (9, 10, 5, 15, 14), (14, 15, 11, 12, 13), (1, 4, 12, 11, 3), (3, 11, 15, 5, 2)])
_uv = me_cube_054.uv_layers.new(name='UVMap')
_uv.uv.foreach_set('vector', [0.125, 0.5, 0.375, 0.5, 0.375, 0.75, 0.125, 0.75, 0.625, 0.1793, 0.6031, 0.144, 0.4708, 0.0, 0.5402, 0.9176, 0.625, 0.2442, 0.375, 0.75, 0.4466, 0.75, 0.5402, 0.9176, 0.4708, 1.0, 0.375, 1.0, 0.7802, 0.5891, 0.8437, 0.6109, 0.7808, 0.6686, 0.7364, 0.6465, 0.625, 0.2827, 0.546, 0.4388, 0.4554, 0.25, 0.6031, 0.144, 0.625, 0.1793, 0.375, 0.0, 0.4708, 0.0, 0.6031, 0.144, 0.4554, 0.25, 0.375, 0.25, 0.625, 0.2442, 0.5402, 0.2471, 0.4466, 0.75, 0.5687, 0.6412, 0.625, 0.3431, 0.625, 0.3431, 0.5687, 0.6412, 0.5161, 0.5, 0.546, 0.4388, 0.625, 0.2827, 0.375, 0.25, 0.4554, 0.25, 0.546, 0.4388, 0.5161, 0.5, 0.375, 0.5, 0.375, 0.5, 0.5161, 0.5, 0.5687, 0.6412, 0.4466, 0.75, 0.375, 0.75])
me_cube_054.materials.append(mat_rock)
me_cube_054.update()
me_cube_055 = bpy.data.meshes.new('Cube.055')
me_cube_055.from_pydata([(-1.0, 1.0, -0.0104), (1.0, -1.0, -0.0104), (-1.0, 1.0, 0.1149), (-1.0, -0.1491, -0.0104), (-0.6095, -1.0, -0.0104), (0.3035, -1.0, 1.99), (0.05004, -0.4477, 1.99), (-1.0, 0.4407, 0.5826), (0.8519, 0.1588, 1.99), (1.0, -0.09507, 1.99), (0.9729, 1.0, -0.0104), (1.0, 0.9807, -0.0104), (0.5001, 1.0, 1.064), (1.0, 0.4277, 1.755), (0.9357, 0.4629, 1.788), (1.0, -1.0, 0.7826), (0.3524, -1.0, 1.99), (1.0, -0.3703, 1.99)], [], [(12, 14, 13, 11, 10), (3, 7, 2, 0), (6, 7, 3, 4, 5), (16, 15, 17), (9, 13, 14, 8), (7, 6, 8, 14, 12, 2), (0, 2, 12, 10), (0, 10, 11, 1, 4, 3), (8, 6, 5, 16, 17, 9), (1, 15, 16, 5, 4), (11, 13, 9, 17, 15, 1)])
_uv = me_cube_055.uv_layers.new(name='UVMap')
_uv.uv.foreach_set('vector', [0.5093, 0.4375, 0.5998, 0.5752, 0.5956, 0.5715, 0.375, 0.5024, 0.3716, 0.5, 0.375, 0.1064, 0.4491, 0.1801, 0.3907, 0.25, 0.375, 0.25, 0.625, 0.7997, 0.4491, 0.4597, 0.375, 0.1064, 0.1738, 0.75, 0.625, 0.8371, 0.625, 0.8309, 0.4741, 0.75, 0.625, 0.6713, 0.625, 0.6369, 0.5956, 0.5715, 0.5998, 0.5752, 0.625, 0.6237, 0.4491, 0.4597, 0.625, 0.7997, 0.625, 0.6237, 0.5998, 0.5752, 0.5093, 0.4375, 0.3907, 0.25, 0.375, 0.25, 0.3907, 0.25, 0.5093, 0.4375, 0.375, 0.4966, 0.125, 0.5, 0.3716, 0.5, 0.375, 0.5024, 0.375, 0.75, 0.1738, 0.75, 0.125, 0.6436, 0.6435, 0.6051, 0.7437, 0.681, 0.7121, 0.75, 0.7059, 0.75, 0.625, 0.6713, 0.625, 0.6369, 0.375, 0.75, 0.4741, 0.75, 0.625, 0.8309, 0.625, 0.8371, 0.375, 0.9512, 0.375, 0.5024, 0.5956, 0.5715, 0.625, 0.6369, 0.625, 0.6713, 0.4741, 0.75, 0.375, 0.75])
me_cube_055.materials.append(mat_rock)
me_cube_055.update()
me_cube_056 = bpy.data.meshes.new('Cube.056')
me_cube_056.from_pydata([(-1.0, 1.0, -0.0104), (1.0, -1.0, -0.0104), (-1.0, 1.0, 0.1149), (-1.0, -0.1491, -0.0104), (-0.6095, -1.0, -0.0104), (0.3035, -1.0, 1.99), (0.05004, -0.4477, 1.99), (-1.0, 0.4407, 0.5826), (0.8519, 0.1588, 1.99), (1.0, -0.09507, 1.99), (0.9729, 1.0, -0.0104), (1.0, 0.9807, -0.0104), (0.5001, 1.0, 1.064), (1.0, 0.4277, 1.755), (0.9357, 0.4629, 1.788), (1.0, -1.0, 0.7826), (0.3524, -1.0, 1.99), (1.0, -0.3703, 1.99)], [], [(12, 14, 13, 11, 10), (3, 7, 2, 0), (6, 7, 3, 4, 5), (16, 15, 17), (9, 13, 14, 8), (7, 6, 8, 14, 12, 2), (0, 2, 12, 10), (0, 10, 11, 1, 4, 3), (8, 6, 5, 16, 17, 9), (1, 15, 16, 5, 4), (11, 13, 9, 17, 15, 1)])
_uv = me_cube_056.uv_layers.new(name='UVMap')
_uv.uv.foreach_set('vector', [0.5093, 0.4375, 0.5998, 0.5752, 0.5956, 0.5715, 0.375, 0.5024, 0.3716, 0.5, 0.375, 0.1064, 0.4491, 0.1801, 0.3907, 0.25, 0.375, 0.25, 0.625, 0.7997, 0.4491, 0.4597, 0.375, 0.1064, 0.1738, 0.75, 0.625, 0.8371, 0.625, 0.8309, 0.4741, 0.75, 0.625, 0.6713, 0.625, 0.6369, 0.5956, 0.5715, 0.5998, 0.5752, 0.625, 0.6237, 0.4491, 0.4597, 0.625, 0.7997, 0.625, 0.6237, 0.5998, 0.5752, 0.5093, 0.4375, 0.3907, 0.25, 0.375, 0.25, 0.3907, 0.25, 0.5093, 0.4375, 0.375, 0.4966, 0.125, 0.5, 0.3716, 0.5, 0.375, 0.5024, 0.375, 0.75, 0.1738, 0.75, 0.125, 0.6436, 0.6435, 0.6051, 0.7437, 0.681, 0.7121, 0.75, 0.7059, 0.75, 0.625, 0.6713, 0.625, 0.6369, 0.375, 0.75, 0.4741, 0.75, 0.625, 0.8309, 0.625, 0.8371, 0.375, 0.9512, 0.375, 0.5024, 0.5956, 0.5715, 0.625, 0.6369, 0.625, 0.6713, 0.4741, 0.75, 0.375, 0.75])
me_cube_056.materials.append(mat_rock)
me_cube_056.update()
me_cube_058 = bpy.data.meshes.new('Cube.058')
me_cube_058.from_pydata([(-1.0, -1.0, -0.0104), (-1.0, 1.0, -0.0104), (1.0, -1.0, -0.0104), (1.0, 1.0, -0.0104), (-1.0, 1.0, 0.6324), (1.0, -1.0, 0.5622), (-1.0, 0.1518, 1.814), (-0.7494, 0.1124, 1.99), (-1.0, -1.0, 0.7556), (-0.2467, -0.3487, 1.99), (-0.3411, -1.0, 1.311), (1.0, 1.0, 1.119), (0.5104, 1.0, 1.357), (-0.2416, 0.2873, 1.99), (0.1089, -0.1718, 1.99), (1.0, -0.1296, 1.539)], [], [(1, 3, 2, 0), (7, 6, 8, 10, 9), (2, 5, 10, 8, 0), (13, 7, 9, 14), (13, 12, 4, 6, 7), (0, 8, 6, 4, 1), (9, 10, 5, 15, 14), (14, 15, 11, 12, 13), (1, 4, 12, 11, 3), (3, 11, 15, 5, 2)])
_uv = me_cube_058.uv_layers.new(name='UVMap')
_uv.uv.foreach_set('vector', [0.125, 0.5, 0.375, 0.5, 0.375, 0.75, 0.125, 0.75, 0.625, 0.1793, 0.6031, 0.144, 0.4708, 0.0, 0.5402, 0.9176, 0.625, 0.2442, 0.375, 0.75, 0.4466, 0.75, 0.5402, 0.9176, 0.4708, 1.0, 0.375, 1.0, 0.7802, 0.5891, 0.8437, 0.6109, 0.7808, 0.6686, 0.7364, 0.6465, 0.625, 0.2827, 0.546, 0.4388, 0.4554, 0.25, 0.6031, 0.144, 0.625, 0.1793, 0.375, 0.0, 0.4708, 0.0, 0.6031, 0.144, 0.4554, 0.25, 0.375, 0.25, 0.625, 0.2442, 0.5402, 0.2471, 0.4466, 0.75, 0.5687, 0.6412, 0.625, 0.3431, 0.625, 0.3431, 0.5687, 0.6412, 0.5161, 0.5, 0.546, 0.4388, 0.625, 0.2827, 0.375, 0.25, 0.4554, 0.25, 0.546, 0.4388, 0.5161, 0.5, 0.375, 0.5, 0.375, 0.5, 0.5161, 0.5, 0.5687, 0.6412, 0.4466, 0.75, 0.375, 0.75])
me_cube_058.materials.append(mat_rock)
me_cube_058.update()
me_cube_059 = bpy.data.meshes.new('Cube.059')
me_cube_059.from_pydata([(-1.0, -1.0, -0.0104), (-1.0, 1.0, -0.0104), (1.0, -1.0, -0.0104), (1.0, 1.0, -0.0104), (-1.0, 1.0, 0.6324), (1.0, -1.0, 0.5622), (-1.0, 0.1518, 1.814), (-0.7494, 0.1124, 1.99), (-1.0, -1.0, 0.7556), (-0.2467, -0.3487, 1.99), (-0.3411, -1.0, 1.311), (1.0, 1.0, 1.119), (0.5104, 1.0, 1.357), (-0.2416, 0.2873, 1.99), (0.1089, -0.1718, 1.99), (1.0, -0.1296, 1.539)], [], [(1, 3, 2, 0), (7, 6, 8, 10, 9), (2, 5, 10, 8, 0), (13, 7, 9, 14), (13, 12, 4, 6, 7), (0, 8, 6, 4, 1), (9, 10, 5, 15, 14), (14, 15, 11, 12, 13), (1, 4, 12, 11, 3), (3, 11, 15, 5, 2)])
_uv = me_cube_059.uv_layers.new(name='UVMap')
_uv.uv.foreach_set('vector', [0.125, 0.5, 0.375, 0.5, 0.375, 0.75, 0.125, 0.75, 0.625, 0.1793, 0.6031, 0.144, 0.4708, 0.0, 0.5402, 0.9176, 0.625, 0.2442, 0.375, 0.75, 0.4466, 0.75, 0.5402, 0.9176, 0.4708, 1.0, 0.375, 1.0, 0.7802, 0.5891, 0.8437, 0.6109, 0.7808, 0.6686, 0.7364, 0.6465, 0.625, 0.2827, 0.546, 0.4388, 0.4554, 0.25, 0.6031, 0.144, 0.625, 0.1793, 0.375, 0.0, 0.4708, 0.0, 0.6031, 0.144, 0.4554, 0.25, 0.375, 0.25, 0.625, 0.2442, 0.5402, 0.2471, 0.4466, 0.75, 0.5687, 0.6412, 0.625, 0.3431, 0.625, 0.3431, 0.5687, 0.6412, 0.5161, 0.5, 0.546, 0.4388, 0.625, 0.2827, 0.375, 0.25, 0.4554, 0.25, 0.546, 0.4388, 0.5161, 0.5, 0.375, 0.5, 0.375, 0.5, 0.5161, 0.5, 0.5687, 0.6412, 0.4466, 0.75, 0.375, 0.75])
me_cube_059.materials.append(mat_rock)
me_cube_059.update()
me_cube_060 = bpy.data.meshes.new('Cube.060')
me_cube_060.from_pydata([(-0.3555, -0.099, -1.519), (-0.3019, -0.099, -1.193), (-0.3555, 0.099, -1.519), (-0.3019, 0.099, -1.193), (0.3555, -0.099, -1.519), (0.3019, -0.099, -1.193), (0.3555, 0.099, -1.519), (0.3019, 0.099, -1.193)], [], [(0, 1, 3, 2), (2, 3, 7, 6), (6, 7, 5, 4), (4, 5, 1, 0), (2, 6, 4, 0), (7, 3, 1, 5)])
_uv = me_cube_060.uv_layers.new(name='UVMap')
_uv.uv.foreach_set('vector', [0.375, 0.0, 0.625, 0.0, 0.625, 0.25, 0.375, 0.25, 0.375, 0.25, 0.625, 0.25, 0.625, 0.5, 0.375, 0.5, 0.375, 0.5, 0.625, 0.5, 0.625, 0.75, 0.375, 0.75, 0.375, 0.75, 0.625, 0.75, 0.625, 1.0, 0.375, 1.0, 0.125, 0.5, 0.375, 0.5, 0.375, 0.75, 0.125, 0.75, 0.625, 0.5, 0.875, 0.5, 0.875, 0.75, 0.625, 0.75])
me_cube_060.materials.append(mat_rock)
me_cube_060.update()
me_cube_061 = bpy.data.meshes.new('Cube.061')
me_cube_061.from_pydata([(-1.0, -1.0, -1.0), (-1.0, -1.0, 1.0), (-1.0, 1.0, -1.0), (-1.0, 1.0, 1.0), (1.0, -1.0, -1.0), (1.0, -1.0, 1.0), (1.0, 1.0, -1.0), (1.0, 1.0, 1.0)], [], [(0, 1, 3, 2), (2, 3, 7, 6), (6, 7, 5, 4), (4, 5, 1, 0), (2, 6, 4, 0), (7, 3, 1, 5)])
_uv = me_cube_061.uv_layers.new(name='UVMap')
_uv.uv.foreach_set('vector', [0.375, 0.0, 0.625, 0.0, 0.625, 0.25, 0.375, 0.25, 0.375, 0.25, 0.625, 0.25, 0.625, 0.5, 0.375, 0.5, 0.375, 0.5, 0.625, 0.5, 0.625, 0.75, 0.375, 0.75, 0.375, 0.75, 0.625, 0.75, 0.625, 1.0, 0.375, 1.0, 0.125, 0.5, 0.375, 0.5, 0.375, 0.75, 0.125, 0.75, 0.625, 0.5, 0.875, 0.5, 0.875, 0.75, 0.625, 0.75])
me_cube_061.materials.append(mat_rock)
me_cube_061.update()
me_cube_062 = bpy.data.meshes.new('Cube.062')
me_cube_062.from_pydata([(-1.0, -1.0, -1.0), (-1.0, -1.0, 1.0), (-1.0, 1.0, -1.0), (-1.0, 1.0, 1.0), (1.0, -1.0, -1.0), (1.0, -1.0, 1.0), (1.0, 1.0, -1.0), (1.0, 1.0, 1.0)], [], [(0, 1, 3, 2), (2, 3, 7, 6), (6, 7, 5, 4), (4, 5, 1, 0), (2, 6, 4, 0), (7, 3, 1, 5)])
_uv = me_cube_062.uv_layers.new(name='UVMap')
_uv.uv.foreach_set('vector', [0.375, 0.0, 0.625, 0.0, 0.625, 0.25, 0.375, 0.25, 0.375, 0.25, 0.625, 0.25, 0.625, 0.5, 0.375, 0.5, 0.375, 0.5, 0.625, 0.5, 0.625, 0.75, 0.375, 0.75, 0.375, 0.75, 0.625, 0.75, 0.625, 1.0, 0.375, 1.0, 0.125, 0.5, 0.375, 0.5, 0.375, 0.75, 0.125, 0.75, 0.625, 0.5, 0.875, 0.5, 0.875, 0.75, 0.625, 0.75])
me_cube_062.materials.append(mat_rock)
me_cube_062.update()
me_cube_063 = bpy.data.meshes.new('Cube.063')
me_cube_063.from_pydata([(-1.0, -1.0, -1.0), (-1.0, -1.0, 1.0), (-1.0, 1.0, -1.0), (-1.0, 1.0, 1.0), (1.0, -1.0, -1.0), (1.0, -1.0, 1.0), (1.0, 1.0, -1.0), (1.0, 1.0, 1.0)], [], [(0, 1, 3, 2), (2, 3, 7, 6), (6, 7, 5, 4), (4, 5, 1, 0), (2, 6, 4, 0), (7, 3, 1, 5)])
_uv = me_cube_063.uv_layers.new(name='UVMap')
_uv.uv.foreach_set('vector', [0.375, 0.0, 0.625, 0.0, 0.625, 0.25, 0.375, 0.25, 0.375, 0.25, 0.625, 0.25, 0.625, 0.5, 0.375, 0.5, 0.375, 0.5, 0.625, 0.5, 0.625, 0.75, 0.375, 0.75, 0.375, 0.75, 0.625, 0.75, 0.625, 1.0, 0.375, 1.0, 0.125, 0.5, 0.375, 0.5, 0.375, 0.75, 0.125, 0.75, 0.625, 0.5, 0.875, 0.5, 0.875, 0.75, 0.625, 0.75])
me_cube_063.materials.append(mat_rock)
me_cube_063.update()
me_circle_001 = bpy.data.meshes.new('Circle.001')
me_circle_001.from_pydata([(0.0, 0.0, 0.0), (0.0, 1.0, 0.0), (-0.1951, 0.9808, 0.0), (-0.3827, 0.9239, 0.0), (-0.5556, 0.8315, 0.0), (-0.7071, 0.7071, 0.0), (-0.8315, 0.5556, 0.0), (-0.9239, 0.3827, 0.0), (-0.9808, 0.1951, 0.0), (-1.0, -4.371e-08, 0.0), (-0.9808, -0.1951, 0.0), (-0.9239, -0.3827, 0.0), (-0.8315, -0.5556, 0.0), (-0.7071, -0.7071, 0.0), (-0.5556, -0.8315, 0.0), (-0.3827, -0.9239, 0.0), (-0.1951, -0.9808, 0.0), (8.742e-08, -1.0, 0.0), (0.1951, -0.9808, 0.0), (0.3827, -0.9239, 0.0), (0.5556, -0.8315, 0.0), (0.7071, -0.7071, 0.0), (0.8315, -0.5556, 0.0), (0.9239, -0.3827, 0.0), (0.9808, -0.1951, 0.0), (1.0, 1.192e-08, 0.0), (0.9808, 0.1951, 0.0), (0.9239, 0.3827, 0.0), (0.8315, 0.5556, 0.0), (0.7071, 0.7071, 0.0), (0.5556, 0.8315, 0.0), (0.3827, 0.9239, 0.0), (0.1951, 0.9808, 0.0)], [], [(0, 1, 2), (0, 2, 3), (0, 3, 4), (0, 4, 5), (0, 5, 6), (0, 6, 7), (0, 7, 8), (0, 8, 9), (0, 9, 10), (0, 10, 11), (0, 11, 12), (0, 12, 13), (0, 13, 14), (0, 14, 15), (0, 15, 16), (0, 16, 17), (0, 17, 18), (0, 18, 19), (0, 19, 20), (0, 20, 21), (0, 21, 22), (0, 22, 23), (0, 23, 24), (0, 24, 25), (0, 25, 26), (0, 26, 27), (0, 27, 28), (0, 28, 29), (0, 29, 30), (0, 30, 31), (0, 31, 32), (0, 32, 1)])
_uv = me_circle_001.uv_layers.new(name='UVMap')
_uv.uv.foreach_set('vector', [0.5, 0.5, 0.5, 1.0, 0.4025, 0.9904, 0.5, 0.5, 0.4025, 0.9904, 0.3087, 0.9619, 0.5, 0.5, 0.3087, 0.9619, 0.2222, 0.9157, 0.5, 0.5, 0.2222, 0.9157, 0.1464, 0.8536, 0.5, 0.5, 0.1464, 0.8536, 0.08427, 0.7778, 0.5, 0.5, 0.08427, 0.7778, 0.03806, 0.6913, 0.5, 0.5, 0.03806, 0.6913, 0.009607, 0.5975, 0.5, 0.5, 0.009607, 0.5975, 0.0, 0.5, 0.5, 0.5, 0.0, 0.5, 0.009607, 0.4025, 0.5, 0.5, 0.009607, 0.4025, 0.03806, 0.3087, 0.5, 0.5, 0.03806, 0.3087, 0.08427, 0.2222, 0.5, 0.5, 0.08427, 0.2222, 0.1464, 0.1464, 0.5, 0.5, 0.1464, 0.1464, 0.2222, 0.08427, 0.5, 0.5, 0.2222, 0.08427, 0.3087, 0.03806, 0.5, 0.5, 0.3087, 0.03806, 0.4025, 0.009607, 0.5, 0.5, 0.4025, 0.009607, 0.5, 0.0, 0.5, 0.5, 0.5, 0.0, 0.5975, 0.009607, 0.5, 0.5, 0.5975, 0.009607, 0.6913, 0.03806, 0.5, 0.5, 0.6913, 0.03806, 0.7778, 0.08427, 0.5, 0.5, 0.7778, 0.08427, 0.8536, 0.1464, 0.5, 0.5, 0.8536, 0.1464, 0.9157, 0.2222, 0.5, 0.5, 0.9157, 0.2222, 0.9619, 0.3087, 0.5, 0.5, 0.9619, 0.3087, 0.9904, 0.4025, 0.5, 0.5, 0.9904, 0.4025, 1.0, 0.5, 0.5, 0.5, 1.0, 0.5, 0.9904, 0.5975, 0.5, 0.5, 0.9904, 0.5975, 0.9619, 0.6913, 0.5, 0.5, 0.9619, 0.6913, 0.9157, 0.7778, 0.5, 0.5, 0.9157, 0.7778, 0.8536, 0.8536, 0.5, 0.5, 0.8536, 0.8536, 0.7778, 0.9157, 0.5, 0.5, 0.7778, 0.9157, 0.6913, 0.9619, 0.5, 0.5, 0.6913, 0.9619, 0.5975, 0.9904, 0.5, 0.5, 0.5975, 0.9904, 0.5, 1.0])
me_circle_001.materials.append(mat_potallight)
me_circle_001.update()

# ---- objects
ob_camera = bpy.data.objects.new('Camera', cam_camera_001)
ob_area = bpy.data.objects.new('Area', light_area)
ob_cube = bpy.data.objects.new('Cube', me_cube_003)
ob_cube_001 = bpy.data.objects.new('Cube.001', me_cube_028)
ob_cube_002 = bpy.data.objects.new('Cube.002', me_cube_029)
ob_cube_003 = bpy.data.objects.new('Cube.003', me_cube_030)
ob_cube_004 = bpy.data.objects.new('Cube.004', me_cube_031)
ob_cube_005 = bpy.data.objects.new('Cube.005', me_cube_032)
ob_cylinder = bpy.data.objects.new('Cylinder', me_cylinder)
ob_cylinder_001 = bpy.data.objects.new('Cylinder.001', me_cylinder_001)
ob_cylinder_002 = bpy.data.objects.new('Cylinder.002', me_cylinder_002)
ob_cylinder_003 = bpy.data.objects.new('Cylinder.003', me_cylinder_003)
ob_cylinder_004 = bpy.data.objects.new('Cylinder.004', me_cylinder_005)
ob_cylinder_005 = bpy.data.objects.new('Cylinder.005', me_cylinder_006)
ob_cylinder_006 = bpy.data.objects.new('Cylinder.006', me_cylinder_007)
ob_cylinder_007 = bpy.data.objects.new('Cylinder.007', me_cylinder_008)
ob_plane = bpy.data.objects.new('Plane', me_plane_001)
ob_cube_006 = bpy.data.objects.new('Cube.006', me_cube_033)
ob_cube_042 = bpy.data.objects.new('Cube.042', me_cube_064)
ob_cube_007 = bpy.data.objects.new('Cube.007', me_cube_034)
ob_cube_008 = bpy.data.objects.new('Cube.008', me_cube_035)
ob_cube_009 = bpy.data.objects.new('Cube.009', me_cube_036)
ob_cube_010 = bpy.data.objects.new('Cube.010', me_cube_037)
ob_cube_011 = bpy.data.objects.new('Cube.011', me_cube_034)
ob_cube_012 = bpy.data.objects.new('Cube.012', me_cube_035)
ob_cube_013 = bpy.data.objects.new('Cube.013', me_cube_036)
ob_cube_014 = bpy.data.objects.new('Cube.014', me_cube_037)
ob_cube_019 = bpy.data.objects.new('Cube.019', me_cube_043)
ob_cube_021 = bpy.data.objects.new('Cube.021', me_cube_045)
ob_cube_022 = bpy.data.objects.new('Cube.022', me_cube_046)
ob_cube_023 = bpy.data.objects.new('Cube.023', me_cube_047)
ob_cube_025 = bpy.data.objects.new('Cube.025', me_cube_049)
ob_cube_026 = bpy.data.objects.new('Cube.026', me_cube_050)
ob_cube_027 = bpy.data.objects.new('Cube.027', me_cube_051)
ob_cube_028 = bpy.data.objects.new('Cube.028', me_cube_052)
ob_cube_029 = bpy.data.objects.new('Cube.029', me_cube_053)
ob_cube_030 = bpy.data.objects.new('Cube.030', me_cube_054)
ob_cube_031 = bpy.data.objects.new('Cube.031', me_cube_055)
ob_cube_032 = bpy.data.objects.new('Cube.032', me_cube_056)
ob_cube_033 = bpy.data.objects.new('Cube.033', me_cube_058)
ob_cube_034 = bpy.data.objects.new('Cube.034', me_cube_059)
ob_cube_015 = bpy.data.objects.new('Cube.015', me_cube_060)
ob_cube_016 = bpy.data.objects.new('Cube.016', me_cube_060)
ob_cube_017 = bpy.data.objects.new('Cube.017', me_cube_060)
ob_cube_018 = bpy.data.objects.new('Cube.018', me_cube_060)
ob_cube_020 = bpy.data.objects.new('Cube.020', me_cube_060)
ob_cube_024 = bpy.data.objects.new('Cube.024', me_cube_060)
ob_cube_035 = bpy.data.objects.new('Cube.035', me_cube_060)
ob_cube_036 = bpy.data.objects.new('Cube.036', me_cube_060)
ob_cube_037 = bpy.data.objects.new('Cube.037', me_cube_060)
ob_cube_038 = bpy.data.objects.new('Cube.038', me_cube_060)
ob_cube_039 = bpy.data.objects.new('Cube.039', me_cube_061)
ob_cube_040 = bpy.data.objects.new('Cube.040', me_cube_062)
ob_cube_041 = bpy.data.objects.new('Cube.041', me_cube_063)
ob_circle = bpy.data.objects.new('Circle', me_circle_001)

# ---- transforms, parenting, visibility, modifiers, constraints
ob_camera.location = (6.227, 3.282, 2.642)
ob_camera.rotation_euler = (1.278, -7.815e-07, -4.234)
ob_area.location = (1.69, -1.329, 2.936)
ob_area.rotation_euler = (0.8415, -0.0, 1.032)
ob_cube.location = (-0.4202, 0.6993, 0.3174)
ob_cube.rotation_euler = (0.0, -0.0, -6.414)
ob_cube.scale = (-0.05624, -0.03685, 0.3152)
ob_cube_001.location = (0.8046, 0.5685, 0.32)
ob_cube_001.rotation_euler = (0.0, -0.0, -6.193)
ob_cube_001.scale = (-0.05624, -0.03685, 0.3152)
ob_cube_002.location = (-1.612, 0.6379, 0.3226)
ob_cube_002.rotation_euler = (-0.03787, -0.0133, -6.203)
ob_cube_002.scale = (-0.05624, -0.03685, 0.3152)
ob_cube_003.location = (0.42, -0.7118, 0.3149)
ob_cube_003.rotation_euler = (0.0, -0.0, -2.992)
ob_cube_003.scale = (-0.05624, -0.03685, 0.3152)
ob_cube_004.location = (-0.7971, -0.7825, 0.3174)
ob_cube_004.rotation_euler = (0.0, -0.0, -3.204)
ob_cube_004.scale = (-0.05624, -0.03685, 0.3152)
ob_cube_005.location = (1.661, -0.8066, 0.3149)
ob_cube_005.rotation_euler = (0.0, -0.0, -3.2)
ob_cube_005.scale = (-0.05624, -0.03685, 0.3152)
ob_cylinder.location = (-0.02933, -1.651, 0.001733)
ob_cylinder.scale = (0.174, 0.174, 0.09605)
ob_cylinder_001.location = (-0.4577, -1.37, 0.006762)
ob_cylinder_001.scale = (0.1965, 0.1965, 0.1085)
ob_cylinder_002.location = (-1.019, -1.661, 0.007205)
ob_cylinder_002.scale = (0.1965, 0.1965, 0.1085)
ob_cylinder_003.location = (-1.546, -1.415, 0.00592)
ob_cylinder_003.scale = (0.1965, 0.1965, 0.1085)
ob_cylinder_004.location = (-0.9701, -1.188, 0.009626)
ob_cylinder_004.rotation_euler = (-1.241, 1.56, -2.295)
ob_cylinder_004.scale = (0.1674, 0.1674, 0.1674)
ob_cylinder_005.location = (-0.5411, -1.64, -0.001674)
ob_cylinder_005.rotation_euler = (-1.241, 1.56, -0.7662)
ob_cylinder_005.scale = (0.1674, 0.1674, 0.1674)
ob_cylinder_006.location = (0.0572, -1.242, 0.05291)
ob_cylinder_006.rotation_euler = (-1.241, 1.56, -3.255)
ob_cylinder_006.scale = (0.1674, 0.1674, 0.1674)
ob_cylinder_007.location = (0.1239, -1.191, 0.143)
ob_cylinder_007.rotation_euler = (-3.155, 0.9216, -3.523)
ob_cylinder_007.scale = (0.1674, 0.1674, 0.1674)
ob_plane.location = (0.0, 0.0, 0.0009262)
ob_plane.scale = (1.0, 1.0, 0.8246)
ob_cube_006.location = (-0.3638, -1.34, 0.3006)
ob_cube_006.rotation_euler = (-0.1192, -0.5854, -1.689)
ob_cube_006.scale = (0.1279, 0.1279, 0.1279)
ob_cube_042.location = (-0.3638, -1.34, 0.3006)
ob_cube_042.rotation_euler = (-0.1192, -0.5854, -1.689)
ob_cube_042.scale = (0.1279, 0.1279, 0.1279)
ob_cube_007.location = (0.7505, 1.069, 0.0)
ob_cube_007.scale = (0.3443, 0.3443, 0.3443)
ob_cube_008.location = (0.7505, 1.069, 0.468)
ob_cube_008.scale = (0.0581, 0.0581, 0.06163)
ob_cube_009.location = (0.7505, 0.6427, 1.047)
ob_cube_009.scale = (0.0581, 0.0581, 0.06163)
ob_cube_010.location = (0.7505, 0.6427, 1.047)
ob_cube_010.scale = (0.0581, 0.0581, 0.06163)
ob_cube_011.location = (0.6668, -1.272, 0.02294)
ob_cube_011.rotation_euler = (0.0, -0.0, -3.135)
ob_cube_011.scale = (0.3443, 0.3443, 0.3443)
ob_cube_012.location = (0.6668, -1.272, 0.491)
ob_cube_012.rotation_euler = (0.0, -0.0, -3.135)
ob_cube_012.scale = (0.0581, 0.0581, 0.06163)
ob_cube_013.location = (0.6641, -0.8464, 1.07)
ob_cube_013.rotation_euler = (0.0, -0.0, -3.135)
ob_cube_013.scale = (0.0581, 0.0581, 0.06163)
ob_cube_014.location = (0.6641, -0.8464, 1.07)
ob_cube_014.rotation_euler = (0.0, -0.0, -3.135)
ob_cube_014.scale = (0.0581, 0.0581, 0.06163)
ob_cube_019.location = (1.088, -1.633, -0.02003)
ob_cube_019.scale = (0.1785, 0.1785, 0.1785)
ob_cube_021.location = (-0.5594, 1.392, -0.0007876)
ob_cube_021.rotation_euler = (0.0, -0.0, -0.7732)
ob_cube_021.scale = (0.3077, 0.3077, 0.3077)
ob_cube_022.location = (-1.43, 0.9735, 0.03745)
ob_cube_022.scale = (0.1969, 0.1969, 0.1969)
ob_cube_023.location = (0.4312, -1.631, 0.01311)
ob_cube_023.rotation_euler = (0.0, -0.0, -0.5309)
ob_cube_023.scale = (0.1543, 0.1543, 0.1543)
ob_cube_025.location = (0.621, 1.642, -0.01749)
ob_cube_025.scale = (0.2229, 0.2229, 0.2229)
ob_cube_026.location = (1.206, 1.022, -0.01749)
ob_cube_026.scale = (0.2229, 0.2229, 0.2229)
ob_cube_027.location = (-1.617, 1.539, -0.01749)
ob_cube_027.rotation_euler = (0.0, -0.0, -0.05977)
ob_cube_027.scale = (0.2229, 0.2229, 0.2229)
ob_cube_028.location = (1.651, -1.295, -0.012)
ob_cube_028.scale = (0.1969, 0.1969, 0.1969)
ob_cube_029.location = (0.1024, 1.063, -0.02003)
ob_cube_029.rotation_euler = (0.0, -0.0, -0.8656)
ob_cube_029.scale = (0.2637, 0.2637, 0.2637)
ob_cube_030.location = (1.75, 0.6863, -0.012)
ob_cube_030.scale = (0.1329, 0.1329, 0.1329)
ob_cube_031.location = (1.474, 1.437, -0.01749)
ob_cube_031.rotation_euler = (0.0, -0.0, 0.7531)
ob_cube_031.scale = (0.3455, 0.3455, 0.3455)
ob_cube_032.location = (1.549, -1.773, -0.01749)
ob_cube_032.rotation_euler = (0.0, -0.0, 0.7894)
ob_cube_032.scale = (0.1702, 0.1702, 0.1702)
ob_cube_033.location = (0.0343, 1.754, 0.03745)
ob_cube_033.rotation_euler = (0.0, -0.0, 0.7571)
ob_cube_033.scale = (0.1259, 0.1259, 0.1259)
ob_cube_034.location = (1.128, -1.125, 0.03745)
ob_cube_034.rotation_euler = (0.0, -0.0, 0.7571)
ob_cube_034.scale = (0.1259, 0.1259, 0.1259)
ob_cube_015.location = (-1.853, 0.002001, 0.5362)
ob_cube_015.rotation_euler = (0.0001384, -0.8883, 1.561)
ob_cube_015.scale = (0.3706, 0.3706, 0.3706)
ob_cube_016.location = (-1.853, 0.002001, 0.5362)
ob_cube_016.rotation_euler = (0.0004857, -1.39, 1.561)
ob_cube_016.scale = (0.3706, 0.3706, 0.3706)
ob_cube_017.location = (-1.853, 0.002001, 0.5362)
ob_cube_017.rotation_euler = (-0.0002768, -1.892, 1.562)
ob_cube_017.scale = (0.3706, 0.3706, 0.3706)
ob_cube_018.location = (-1.853, 0.002001, 0.5362)
ob_cube_018.rotation_euler = (-0.0001191, -2.393, 1.561)
ob_cube_018.scale = (0.3706, 0.3706, 0.3706)
ob_cube_020.location = (-1.853, 0.002001, 0.5362)
ob_cube_020.rotation_euler = (-9.004e-05, -2.895, 1.561)
ob_cube_020.scale = (0.3706, 0.3706, 0.3706)
ob_cube_024.location = (-1.853, 0.002001, 0.5362)
ob_cube_024.rotation_euler = (-9.025e-05, -3.397, 1.561)
ob_cube_024.scale = (0.3706, 0.3706, 0.3706)
ob_cube_035.location = (-1.853, 0.002001, 0.5362)
ob_cube_035.rotation_euler = (-0.0001201, -3.899, 1.561)
ob_cube_035.scale = (0.3706, 0.3706, 0.3706)
ob_cube_036.location = (-1.853, 0.002001, 0.5362)
ob_cube_036.rotation_euler = (-0.0002845, -4.4, 1.561)
ob_cube_036.scale = (0.3706, 0.3706, 0.3706)
ob_cube_037.location = (-1.853, 0.002001, 0.5362)
ob_cube_037.rotation_euler = (-3.141, -4.523, -1.58)
ob_cube_037.scale = (0.3706, 0.3706, 0.3706)
ob_cube_038.location = (-1.853, 0.002001, 0.5362)
ob_cube_038.rotation_euler = (-3.141, -4.021, -1.58)
ob_cube_038.scale = (0.3706, 0.3706, 0.3706)
ob_cube_039.location = (-1.814, -0.002456, 0.1027)
ob_cube_039.scale = (0.1532, 0.568, 0.07738)
ob_cube_040.location = (-1.584, -0.002456, 0.07637)
ob_cube_040.scale = (0.07897, 0.4444, 0.04531)
ob_cube_041.location = (-1.419, -0.002456, 0.03619)
ob_cube_041.scale = (0.05952, 0.2977, 0.03415)
ob_circle.location = (-1.86, 0.0, 0.5372)
ob_circle.rotation_euler = (-0.0, -1.579, -0.0)
ob_circle.scale = (0.4561, 0.4561, 0.4561)

# ---- collection membership
col_others.objects.link(ob_camera)
col_others.objects.link(ob_area)
col_fences.objects.link(ob_cube)
col_fences.objects.link(ob_cube_001)
col_fences.objects.link(ob_cube_002)
col_fences.objects.link(ob_cube_003)
col_fences.objects.link(ob_cube_004)
col_fences.objects.link(ob_cube_005)
col_trunks.objects.link(ob_cylinder)
col_trunks.objects.link(ob_cylinder_001)
col_trunks.objects.link(ob_cylinder_002)
col_trunks.objects.link(ob_cylinder_003)
col_trunks.objects.link(ob_cylinder_004)
col_trunks.objects.link(ob_cylinder_005)
col_trunks.objects.link(ob_cylinder_006)
col_trunks.objects.link(ob_cylinder_007)
col_floor.objects.link(ob_plane)
col_axe.objects.link(ob_cube_006)
col_axe.objects.link(ob_cube_042)
col_polelights.objects.link(ob_cube_007)
col_polelights.objects.link(ob_cube_008)
col_polelights.objects.link(ob_cube_009)
col_polelights.objects.link(ob_cube_010)
col_polelights.objects.link(ob_cube_011)
col_polelights.objects.link(ob_cube_012)
col_polelights.objects.link(ob_cube_013)
col_polelights.objects.link(ob_cube_014)
col_rocks.objects.link(ob_cube_019)
col_rocks.objects.link(ob_cube_021)
col_rocks.objects.link(ob_cube_022)
col_rocks.objects.link(ob_cube_023)
col_rocks.objects.link(ob_cube_025)
col_rocks.objects.link(ob_cube_026)
col_rocks.objects.link(ob_cube_027)
col_rocks.objects.link(ob_cube_028)
col_rocks.objects.link(ob_cube_029)
col_rocks.objects.link(ob_cube_030)
col_rocks.objects.link(ob_cube_031)
col_rocks.objects.link(ob_cube_032)
col_rocks.objects.link(ob_cube_033)
col_rocks.objects.link(ob_cube_034)
col_portal.objects.link(ob_cube_015)
col_portal.objects.link(ob_cube_016)
col_portal.objects.link(ob_cube_017)
col_portal.objects.link(ob_cube_018)
col_portal.objects.link(ob_cube_020)
col_portal.objects.link(ob_cube_024)
col_portal.objects.link(ob_cube_035)
col_portal.objects.link(ob_cube_036)
col_portal.objects.link(ob_cube_037)
col_portal.objects.link(ob_cube_038)
col_portal.objects.link(ob_cube_039)
col_portal.objects.link(ob_cube_040)
col_portal.objects.link(ob_cube_041)
col_portal.objects.link(ob_circle)

# ---- scene / render settings (as saved in the file)
scene.camera = ob_camera
scene.frame_start = 1; scene.frame_end = 250; scene.frame_set(1)
scene.render.engine = 'CYCLES'
scene.cycles.sampling_pattern = 'TABULATED_SOBOL'
scene.cycles.use_light_tree = False
scene.view_settings.view_transform = 'Filmic'
bpy.context.view_layer.update()
